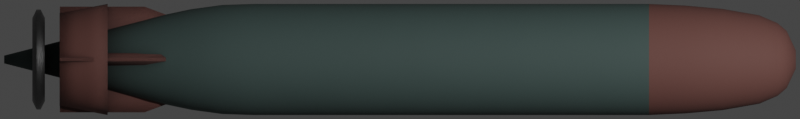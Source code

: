 # Source: torped45.blend  (saved by Blender 2.93.20; exported with 4.5.12 LTS)
import bpy
from mathutils import Matrix  # noqa: F401  (used for matrix-valued properties, if any)

bpy.ops.wm.read_factory_settings(use_empty=True)
scene = bpy.context.scene
scene.name = 'Scene'

# ---- collections
col_collection = bpy.data.collections.new('Collection'); scene.collection.children.link(col_collection)

# ---- materials (node trees are filled in below, after node groups)
mat_main = bpy.data.materials.new('Main')
mat_nose = bpy.data.materials.new('Nose')
mat_metal = bpy.data.materials.new('Metal')

# ---- node groups
ng_mk48_shader = bpy.data.node_groups.new('Mk48 Shader', 'ShaderNodeTree')
_s = ng_mk48_shader.interface.new_socket(name='BSDF', in_out='OUTPUT', socket_type='NodeSocketShader')
_s = ng_mk48_shader.interface.new_socket(name='Color', in_out='INPUT', socket_type='NodeSocketColor')
_s.default_value = (0.2529, 0.2529, 0.2529, 1.0)
_s = ng_mk48_shader.interface.new_socket(name='Roughness', in_out='INPUT', socket_type='NodeSocketFloat')
_s.subtype = 'FACTOR'
_s.default_value = 0.5
_s.min_value = 0.0
_s.max_value = 1.0
_s = ng_mk48_shader.interface.new_socket(name='Metallic', in_out='INPUT', socket_type='NodeSocketFloat')
_s.subtype = 'FACTOR'
_s.default_value = 1.0
_s.min_value = 0.0
_s.max_value = 1.0
_N = ng_mk48_shader.nodes; _L = ng_mk48_shader.links
n0 = _N.new('NodeGroupOutput'); n0.name = 'Group Output'; n0.location = (421, 0)
n1 = _N.new('ShaderNodeBsdfPrincipled'); n1.name = 'Principled BSDF'; n1.location = (131, 46)
n1.distribution = 'GGX'
n1.subsurface_method = 'BURLEY'
n1.inputs[3].default_value = 1.45
n1.inputs[27].default_value = (0.0, 0.0, 0.0, 1.0)
n1.inputs[28].default_value = 1.0
n2 = _N.new('ShaderNodeAmbientOcclusion'); n2.name = 'Ambient Occlusion'; n2.location = (-85, 128)
n2.samples = 8
n3 = _N.new('ShaderNodeBevel'); n3.name = 'Bevel'; n3.location = (-265, -248)
n3.inputs[0].default_value = 0.1
n4 = _N.new('NodeGroupInput'); n4.name = 'Mk48 Shader'; n4.location = (-468, -27)
n5 = _N.new('ShaderNodeNewGeometry'); n5.name = 'Geometry'; n5.location = (-875, -245)
n6 = _N.new('ShaderNodeBump'); n6.name = 'Bump'; n6.location = (-470, -299)
n6.inputs[0].default_value = 0.01
n6.inputs[1].default_value = 1.0
n6.inputs[2].default_value = 1.0
n7 = _N.new('ShaderNodeTexNoise'); n7.name = 'Noise Texture'; n7.location = (-671, -234)
n7.inputs[2].default_value = 2.0
_L.new(n1.outputs[0], n0.inputs[0])
_L.new(n2.outputs[0], n1.inputs[0])
_L.new(n4.outputs[0], n2.inputs[0])
_L.new(n4.outputs[1], n1.inputs[2])
_L.new(n4.outputs[2], n1.inputs[1])
_L.new(n3.outputs[0], n2.inputs[2])
_L.new(n5.outputs[0], n7.inputs[0])
_L.new(n7.outputs[0], n6.inputs[3])
_L.new(n6.outputs[0], n3.inputs[1])
_L.new(n3.outputs[0], n1.inputs[5])
n0.is_active_output = True
ng_auto_smooth = bpy.data.node_groups.new('Auto Smooth', 'GeometryNodeTree')
_s = ng_auto_smooth.interface.new_socket(name='Geometry', in_out='OUTPUT', socket_type='NodeSocketGeometry')
_s = ng_auto_smooth.interface.new_socket(name='Geometry', in_out='INPUT', socket_type='NodeSocketGeometry')
_s = ng_auto_smooth.interface.new_socket(name='Angle', in_out='INPUT', socket_type='NodeSocketFloat')
_s.subtype = 'ANGLE'
_s.min_value = 0.0
_s.max_value = 3.142
ng_auto_smooth.is_modifier = True
_N = ng_auto_smooth.nodes; _L = ng_auto_smooth.links
n0 = _N.new('NodeGroupOutput'); n0.name = 'Group Output'; n0.location = (480, -100)
n1 = _N.new('NodeGroupInput'); n1.name = 'Group Input'; n1.location = (-420, -300)
n2 = _N.new('NodeGroupInput'); n2.name = 'Group Input.001'; n2.location = (-60, -100)
n3 = _N.new('GeometryNodeSetShadeSmooth'); n3.name = 'Set Shade Smooth'; n3.location = (120, -100)
n3.domain = 'EDGE'
n4 = _N.new('GeometryNodeSetShadeSmooth'); n4.name = 'Set Shade Smooth.001'; n4.location = (300, -100)
n5 = _N.new('GeometryNodeInputMeshEdgeAngle'); n5.name = 'Edge Angle'; n5.location = (-420, -220)
n6 = _N.new('GeometryNodeInputEdgeSmooth'); n6.name = 'Is Edge Smooth'; n6.location = (-60, -160)
n7 = _N.new('GeometryNodeInputShadeSmooth'); n7.name = 'Is Face Smooth'; n7.location = (-240, -340)
n8 = _N.new('FunctionNodeBooleanMath'); n8.name = 'Boolean Math'; n8.location = (-60, -220)
n9 = _N.new('FunctionNodeCompare'); n9.name = 'Compare'; n9.location = (-240, -180)
n9.operation = 'LESS_EQUAL'
_L.new(n5.outputs[0], n9.inputs[0])
_L.new(n4.outputs[0], n0.inputs[0])
_L.new(n1.outputs[1], n9.inputs[1])
_L.new(n9.outputs[0], n8.inputs[0])
_L.new(n7.outputs[0], n8.inputs[1])
_L.new(n2.outputs[0], n3.inputs[0])
_L.new(n6.outputs[0], n3.inputs[1])
_L.new(n3.outputs[0], n4.inputs[0])
_L.new(n8.outputs[0], n3.inputs[2])
n0.is_active_output = True

# ---- material node trees
mat_main.use_nodes = True; mat_main.node_tree.nodes.clear()
_N = mat_main.node_tree.nodes; _L = mat_main.node_tree.links
n0 = _N.new('ShaderNodeOutputMaterial'); n0.name = 'Material Output'; n0.location = (300, 300)
n1 = _N.new('ShaderNodeGroup'); n1.name = 'Mk48 Shader'; n1.location = (-18, 321)
n1.label = 'Mk48 Shader'
n1.node_tree = ng_mk48_shader
n1.inputs[0].default_value = (0.06497, 0.1025, 0.09577, 1.0)
n1.inputs[1].default_value = 0.8
n1.inputs[2].default_value = 0.0
_L.new(n1.outputs[0], n0.inputs[0])
n0.is_active_output = True
mat_nose.use_nodes = True; mat_nose.node_tree.nodes.clear()
_N = mat_nose.node_tree.nodes; _L = mat_nose.node_tree.links
n0 = _N.new('ShaderNodeOutputMaterial'); n0.name = 'Material Output'; n0.location = (300, 300)
n1 = _N.new('ShaderNodeGroup'); n1.name = 'Mk48 Shader'; n1.location = (-18, 321)
n1.label = 'Mk48 Shader'
n1.node_tree = ng_mk48_shader
n1.inputs[0].default_value = (0.1761, 0.07505, 0.06308, 1.0)
n1.inputs[1].default_value = 0.8
n1.inputs[2].default_value = 0.0
_L.new(n1.outputs[0], n0.inputs[0])
n0.is_active_output = True
mat_metal.use_nodes = True; mat_metal.node_tree.nodes.clear()
_N = mat_metal.node_tree.nodes; _L = mat_metal.node_tree.links
n0 = _N.new('ShaderNodeOutputMaterial'); n0.name = 'Material Output'; n0.location = (300, 300)
n1 = _N.new('ShaderNodeGroup'); n1.name = 'Mk48 Shader'; n1.location = (-18, 321)
n1.label = 'Mk48 Shader'
n1.node_tree = ng_mk48_shader
n1.inputs[0].default_value = (0.196, 0.196, 0.196, 1.0)
n1.inputs[1].default_value = 0.4241
n1.inputs[2].default_value = 1.0
_L.new(n1.outputs[0], n0.inputs[0])
n0.is_active_output = True

# ---- world
world_world = bpy.data.worlds.new('World'); scene.world = world_world
world_world.use_sun_shadow = False
world_world.sun_shadow_jitter_overblur = 0.0

# ---- cameras
cam_camera = bpy.data.cameras.new('Camera')
cam_camera.type = 'ORTHO'
cam_camera.clip_end = 100.0
cam_camera.ortho_scale = 2.88

# ---- lights
light_light = bpy.data.lights.new('Light', 'POINT')
light_light.transmission_factor = 0.0
light_light.energy = 1000.0
light_light.shadow_soft_size = 0.1
light_light.shadow_maximum_resolution = 0.006
light_light.use_absolute_resolution = True

# ---- meshes
me_cylinder = bpy.data.meshes.new('Cylinder')
me_cylinder.from_pydata([(7.795e-09, 0.01415, -1.425), (1.496e-08, 0.03275, 1.425), (0.00276, 0.01388, -1.425), (0.00639, 0.03212, 1.425), (0.005415, 0.01307, -1.425), (0.01253, 0.03026, 1.425), (0.007861, 0.01176, -1.425), (0.0182, 0.02723, 1.425), (0.01, 0.01, -1.425), (0.02316, 0.02316, 1.425), (0.01176, 0.007861, -1.425), (0.02723, 0.0182, 1.425), (0.01307, 0.005415, -1.425), (0.03026, 0.01253, 1.425), (0.01388, 0.00276, -1.425), (0.03212, 0.00639, 1.425), (0.01415, 5.905e-08, -1.425), (0.03275, 5.437e-08, 1.425), (0.01388, -0.00276, -1.425), (0.03212, -0.00639, 1.425), (0.01307, -0.005415, -1.425), (0.03026, -0.01253, 1.425), (0.01176, -0.007861, -1.425), (0.02723, -0.0182, 1.425), (0.01, -0.01, -1.425), (0.02316, -0.02316, 1.425), (0.007861, -0.01176, -1.425), (0.0182, -0.02723, 1.425), (0.005415, -0.01307, -1.425), (0.01253, -0.03026, 1.425), (0.00276, -0.01388, -1.425), (0.00639, -0.03212, 1.425), (3.185e-09, -0.01415, -1.425), (4.288e-09, -0.03275, 1.425), (-0.00276, -0.01388, -1.425), (-0.00639, -0.03212, 1.425), (-0.005415, -0.01307, -1.425), (-0.01253, -0.03026, 1.425), (-0.007861, -0.01176, -1.425), (-0.0182, -0.02723, 1.425), (-0.01, -0.01, -1.425), (-0.02316, -0.02316, 1.425), (-0.01176, -0.007861, -1.425), (-0.02723, -0.0182, 1.425), (-0.01307, -0.005415, -1.425), (-0.03026, -0.01253, 1.425), (-0.01388, -0.00276, -1.425), (-0.03212, -0.00639, 1.425), (-0.01415, 7.165e-08, -1.425), (-0.03275, 8.353e-08, 1.425), (-0.01388, 0.00276, -1.425), (-0.03212, 0.00639, 1.425), (-0.01307, 0.005415, -1.425), (-0.03026, 0.01253, 1.425), (-0.01176, 0.007861, -1.425), (-0.02723, 0.0182, 1.425), (-0.01, 0.01, -1.425), (-0.02316, 0.02316, 1.425), (-0.007861, 0.01176, -1.425), (-0.0182, 0.02723, 1.425), (-0.005415, 0.01307, -1.425), (-0.01253, 0.03026, 1.425), (-0.00276, 0.01388, -1.425), (-0.00639, 0.03212, 1.425), (0.0, 0.2, 0.8964), (0.03902, 0.1962, 0.8964), (0.07654, 0.1848, 0.8964), (0.1111, 0.1663, 0.8964), (0.1414, 0.1414, 0.8964), (0.1663, 0.1111, 0.8964), (0.1848, 0.07654, 0.8964), (0.1962, 0.03902, 0.8964), (0.2, 1.51e-08, 0.8964), (0.1962, -0.03902, 0.8964), (0.1848, -0.07654, 0.8964), (0.1663, -0.1111, 0.8964), (0.1414, -0.1414, 0.8964), (0.1111, -0.1663, 0.8964), (0.07654, -0.1848, 0.8964), (0.03902, -0.1962, 0.8964), (-6.517e-08, -0.2, 0.8964), (-0.03902, -0.1962, 0.8964), (-0.07654, -0.1848, 0.8964), (-0.1111, -0.1663, 0.8964), (-0.1414, -0.1414, 0.8964), (-0.1663, -0.1111, 0.8964), (-0.1848, -0.07654, 0.8964), (-0.1962, -0.03902, 0.8964), (-0.2, 1.931e-07, 0.8964), (-0.1962, 0.03902, 0.8964), (-0.1848, 0.07654, 0.8964), (-0.1663, 0.1111, 0.8964), (-0.1414, 0.1414, 0.8964), (-0.1111, 0.1663, 0.8964), (-0.07654, 0.1848, 0.8964), (-0.03902, 0.1962, 0.8964), (4.607e-09, 0.1823, 1.161), (0.03556, 0.1788, 1.161), (0.06975, 0.1684, 1.161), (0.1013, 0.1515, 1.161), (0.1289, 0.1289, 1.161), (0.1515, 0.1013, 1.161), (0.1684, 0.06975, 1.161), (0.1788, 0.03556, 1.161), (0.1823, 1.856e-08, 1.161), (0.1788, -0.03556, 1.161), (0.1684, -0.06975, 1.161), (0.1515, -0.1013, 1.161), (0.1289, -0.1289, 1.161), (0.1013, -0.1515, 1.161), (0.06975, -0.1684, 1.161), (0.03556, -0.1788, 1.161), (-5.478e-08, -0.1823, 1.161), (-0.03556, -0.1788, 1.161), (-0.06975, -0.1684, 1.161), (-0.1013, -0.1515, 1.161), (-0.1289, -0.1289, 1.161), (-0.1515, -0.1013, 1.161), (-0.1684, -0.06975, 1.161), (-0.1788, -0.03556, 1.161), (-0.1823, 1.808e-07, 1.161), (-0.1788, 0.03556, 1.161), (-0.1684, 0.06975, 1.161), (-0.1515, 0.1013, 1.161), (-0.1289, 0.1289, 1.161), (-0.1013, 0.1515, 1.161), (-0.06975, 0.1684, 1.161), (-0.03556, 0.1788, 1.161), (7.4e-09, 0.1593, 1.293), (0.02775, 0.1563, 1.293), (0.05443, 0.1472, 1.293), (0.07903, 0.1325, 1.293), (0.1006, 0.1127, 1.293), (0.1183, 0.08853, 1.293), (0.1314, 0.06098, 1.293), (0.1395, 0.03109, 1.293), (0.1422, 2.528e-08, 1.293), (0.1395, -0.03109, 1.293), (0.1314, -0.06098, 1.293), (0.1183, -0.08853, 1.293), (0.1006, -0.1127, 1.293), (0.07903, -0.1325, 1.293), (0.05443, -0.1472, 1.293), (0.02775, -0.1563, 1.293), (-3.895e-08, -0.1593, 1.293), (-0.02775, -0.1563, 1.293), (-0.05443, -0.1472, 1.293), (-0.07903, -0.1325, 1.293), (-0.1006, -0.1127, 1.293), (-0.1183, -0.08853, 1.293), (-0.1314, -0.06098, 1.293), (-0.1395, -0.03109, 1.293), (-0.1422, 1.671e-07, 1.293), (-0.1395, 0.03109, 1.293), (-0.1314, 0.06098, 1.293), (-0.1183, 0.08853, 1.293), (-0.1006, 0.1127, 1.293), (-0.07903, 0.1325, 1.293), (-0.05443, 0.1472, 1.293), (-0.02775, 0.1563, 1.293), (5.479e-09, 0.1311, 1.359), (0.02557, 0.1285, 1.359), (0.05015, 0.1211, 1.359), (0.07281, 0.109, 1.359), (0.09267, 0.09267, 1.359), (0.109, 0.07281, 1.359), (0.1211, 0.05015, 1.359), (0.1285, 0.02557, 1.359), (0.1311, 3.184e-08, 1.359), (0.1285, -0.02557, 1.359), (0.1211, -0.05015, 1.359), (0.109, -0.07281, 1.359), (0.09267, -0.09267, 1.359), (0.07281, -0.109, 1.359), (0.05015, -0.1211, 1.359), (0.02557, -0.1285, 1.359), (-3.722e-08, -0.1311, 1.359), (-0.02557, -0.1285, 1.359), (-0.05015, -0.1211, 1.359), (-0.07281, -0.109, 1.359), (-0.09267, -0.09267, 1.359), (-0.109, -0.07281, 1.359), (-0.1211, -0.05015, 1.359), (-0.1285, -0.02557, 1.359), (-0.1311, 1.485e-07, 1.359), (-0.1285, 0.02557, 1.359), (-0.1211, 0.05015, 1.359), (-0.109, 0.07281, 1.359), (-0.09267, 0.09267, 1.359), (-0.07281, 0.109, 1.359), (-0.05015, 0.1211, 1.359), (-0.02557, 0.1285, 1.359), (8.399e-09, 0.1031, 1.392), (0.02011, 0.1011, 1.392), (0.03944, 0.09522, 1.392), (0.05726, 0.08569, 1.392), (0.07287, 0.07287, 1.392), (0.08569, 0.05726, 1.392), (0.09522, 0.03944, 1.392), (0.1011, 0.02011, 1.392), (0.1031, 3.819e-08, 1.392), (0.1011, -0.02011, 1.392), (0.09522, -0.03944, 1.392), (0.08569, -0.05726, 1.392), (0.07287, -0.07287, 1.392), (0.05726, -0.08569, 1.392), (0.03944, -0.09521, 1.392), (0.02011, -0.1011, 1.392), (-2.518e-08, -0.1031, 1.392), (-0.02011, -0.1011, 1.392), (-0.03944, -0.09521, 1.392), (-0.05726, -0.08569, 1.392), (-0.07287, -0.07287, 1.392), (-0.08569, -0.05726, 1.392), (-0.09522, -0.03944, 1.392), (-0.1011, -0.02011, 1.392), (-0.1031, 1.299e-07, 1.392), (-0.1011, 0.02011, 1.392), (-0.09521, 0.03944, 1.392), (-0.08569, 0.05726, 1.392), (-0.07287, 0.07287, 1.392), (-0.05726, 0.08569, 1.392), (-0.03944, 0.09522, 1.392), (-0.02011, 0.1011, 1.392), (0.03902, 0.1962, -0.5277), (0.07654, 0.1848, -0.5277), (0.1111, 0.1663, -0.5277), (0.1414, 0.1414, -0.5277), (0.1663, 0.1111, -0.5277), (0.1848, 0.07654, -0.5277), (0.1962, 0.03902, -0.5277), (0.2, 1.51e-08, -0.5277), (0.1962, -0.03902, -0.5277), (0.1848, -0.07654, -0.5277), (0.1663, -0.1111, -0.5277), (0.1414, -0.1414, -0.5277), (0.1111, -0.1663, -0.5277), (0.07654, -0.1848, -0.5277), (0.03902, -0.1962, -0.5277), (-6.517e-08, -0.2, -0.5277), (-0.03902, -0.1962, -0.5277), (-0.07654, -0.1848, -0.5277), (-0.1111, -0.1663, -0.5277), (-0.1414, -0.1414, -0.5277), (-0.1663, -0.1111, -0.5277), (-0.1848, -0.07654, -0.5277), (-0.1962, -0.03902, -0.5277), (-0.2, 1.931e-07, -0.5277), (-0.1962, 0.03902, -0.5277), (-0.1848, 0.07654, -0.5277), (-0.1663, 0.1111, -0.5277), (-0.1414, 0.1414, -0.5277), (-0.1111, 0.1663, -0.5277), (-0.07654, 0.1848, -0.5277), (-0.03902, 0.1962, -0.5277), (0.0, 0.2, -0.5277), (0.02517, 0.1265, -0.9763), (0.04938, 0.1192, -0.9763), (0.07168, 0.1073, -0.9763), (0.09123, 0.09123, -0.9763), (0.1073, 0.07168, -0.9763), (0.1192, 0.04938, -0.9763), (0.1265, 0.02517, -0.9763), (0.129, 3.193e-08, -0.9763), (0.1265, -0.02517, -0.9763), (0.1192, -0.04938, -0.9763), (0.1073, -0.07168, -0.9763), (0.09123, -0.09123, -0.9763), (0.07168, -0.1073, -0.9763), (0.04938, -0.1192, -0.9763), (0.02517, -0.1265, -0.9763), (-4.008e-08, -0.129, -0.9763), (-0.02517, -0.1265, -0.9763), (-0.04938, -0.1192, -0.9763), (-0.07168, -0.1073, -0.9763), (-0.09123, -0.09123, -0.9763), (-0.1073, -0.07168, -0.9763), (-0.1192, -0.04938, -0.9763), (-0.1265, -0.02517, -0.9763), (-0.129, 1.468e-07, -0.9763), (-0.1265, 0.02517, -0.9763), (-0.1192, 0.04938, -0.9763), (-0.1073, 0.07168, -0.9763), (-0.09123, 0.09123, -0.9763), (-0.07168, 0.1073, -0.9763), (-0.04937, 0.1192, -0.9763), (-0.02517, 0.1265, -0.9763), (1.96e-09, 0.129, -0.9763), (-6.305e-10, 0.1811, -0.752), (0.03534, 0.1776, -0.752), (0.06931, 0.1673, -0.752), (0.1006, 0.1506, -0.752), (0.1281, 0.1281, -0.752), (0.1506, 0.1006, -0.752), (0.1673, 0.06931, -0.752), (0.1776, 0.03534, -0.752), (0.1811, 1.968e-08, -0.752), (0.1776, -0.03534, -0.752), (0.1673, -0.06931, -0.752), (0.1506, -0.1006, -0.752), (0.1281, -0.1281, -0.752), (0.1006, -0.1506, -0.752), (0.06931, -0.1673, -0.752), (0.03534, -0.1776, -0.752), (-5.965e-08, -0.1811, -0.752), (-0.03534, -0.1776, -0.752), (-0.06932, -0.1673, -0.752), (-0.1006, -0.1506, -0.752), (-0.1281, -0.1281, -0.752), (-0.1506, -0.1006, -0.752), (-0.1673, -0.06931, -0.752), (-0.1776, -0.03534, -0.752), (-0.1811, 1.809e-07, -0.752), (-0.1776, 0.03534, -0.752), (-0.1673, 0.06932, -0.752), (-0.1506, 0.1006, -0.752), (-0.1281, 0.1281, -0.752), (-0.1006, 0.1506, -0.752), (-0.06931, 0.1673, -0.752), (-0.03534, 0.1776, -0.752), (0.03072, 0.1544, -0.8642), (0.06025, 0.1455, -0.8642), (0.08747, 0.1309, -0.8642), (0.1113, 0.1113, -0.8642), (0.1309, 0.08747, -0.8642), (0.1455, 0.06025, -0.8642), (0.1544, 0.03072, -0.8642), (0.1574, 2.528e-08, -0.8642), (0.1544, -0.03072, -0.8642), (0.1455, -0.06025, -0.8642), (0.1309, -0.08747, -0.8642), (0.1113, -0.1113, -0.8642), (0.08747, -0.1309, -0.8642), (0.06025, -0.1455, -0.8642), (0.03072, -0.1544, -0.8642), (-5.084e-08, -0.1574, -0.8642), (-0.03072, -0.1544, -0.8642), (-0.06025, -0.1455, -0.8642), (-0.08747, -0.1309, -0.8642), (-0.1113, -0.1113, -0.8642), (-0.1309, -0.08747, -0.8642), (-0.1455, -0.06025, -0.8642), (-0.1544, -0.03072, -0.8642), (-0.1574, 1.654e-07, -0.8642), (-0.1544, 0.03072, -0.8642), (-0.1455, 0.06025, -0.8642), (-0.1309, 0.08747, -0.8642), (-0.1113, 0.1113, -0.8642), (-0.08747, 0.1309, -0.8642), (-0.06025, 0.1455, -0.8642), (-0.03072, 0.1544, -0.8642), (4.619e-10, 0.1574, -0.8642), (-9.942e-10, 0.1964, -0.6398), (0.03832, 0.1927, -0.6398), (0.07518, 0.1815, -0.6398), (0.1091, 0.1633, -0.6398), (0.1389, 0.1389, -0.6398), (0.1633, 0.1091, -0.6398), (0.1815, 0.07518, -0.6398), (0.1927, 0.03832, -0.6398), (0.1964, 1.606e-08, -0.6398), (0.1927, -0.03832, -0.6398), (0.1815, -0.07518, -0.6398), (0.1633, -0.1091, -0.6398), (0.1389, -0.1389, -0.6398), (0.1091, -0.1633, -0.6398), (0.07518, -0.1815, -0.6398), (0.03832, -0.1927, -0.6398), (-6.5e-08, -0.1964, -0.6398), (-0.03832, -0.1927, -0.6398), (-0.07518, -0.1815, -0.6398), (-0.1091, -0.1633, -0.6398), (-0.1389, -0.1389, -0.6398), (-0.1633, -0.1091, -0.6398), (-0.1815, -0.07518, -0.6398), (-0.1927, -0.03832, -0.6398), (-0.1964, 1.909e-07, -0.6398), (-0.1927, 0.03832, -0.6398), (-0.1815, 0.07518, -0.6398), (-0.1633, 0.1091, -0.6398), (-0.1389, 0.1389, -0.6398), (-0.1091, 0.1633, -0.6398), (-0.07518, 0.1815, -0.6398), (-0.03832, 0.1927, -0.6398), (0.007266, 0.03653, -1.335), (0.01425, 0.03441, -1.335), (0.02069, 0.03097, -1.335), (0.02634, 0.02634, -1.335), (0.03097, 0.02069, -1.335), (0.03441, 0.01425, -1.335), (0.03653, 0.007266, -1.335), (0.03724, 5.36e-08, -1.335), (0.03653, -0.007266, -1.335), (0.03441, -0.01425, -1.335), (0.03097, -0.02069, -1.335), (0.02634, -0.02634, -1.335), (0.02069, -0.03097, -1.335), (0.01425, -0.03441, -1.335), (0.007266, -0.03653, -1.335), (-5.514e-09, -0.03724, -1.335), (-0.007266, -0.03653, -1.335), (-0.01425, -0.03441, -1.335), (-0.02069, -0.03097, -1.335), (-0.02634, -0.02634, -1.335), (-0.03097, -0.02069, -1.335), (-0.03441, -0.01425, -1.335), (-0.03653, -0.007266, -1.335), (-0.03724, 8.675e-08, -1.335), (-0.03653, 0.007266, -1.335), (-0.03441, 0.01425, -1.335), (-0.03097, 0.02069, -1.335), (-0.02634, 0.02634, -1.335), (-0.02069, 0.03097, -1.335), (-0.01425, 0.03441, -1.335), (-0.007266, 0.03653, -1.335), (6.622e-09, 0.03724, -1.335), (0.03787, 0.1904, 1.029), (0.07429, 0.1793, 1.029), (0.1078, 0.1614, 1.029), (0.1373, 0.1373, 1.029), (0.1614, 0.1078, 1.029), (0.1793, 0.07429, 1.029), (0.1904, 0.03787, 1.029), (0.1941, 1.621e-08, 1.029), (0.1904, -0.03787, 1.029), (0.1793, -0.07429, 1.029), (0.1614, -0.1078, 1.029), (0.1373, -0.1373, 1.029), (0.1078, -0.1614, 1.029), (0.07429, -0.1793, 1.029), (0.03787, -0.1904, 1.029), (-6.129e-08, -0.1941, 1.029), (-0.03787, -0.1904, 1.029), (-0.07429, -0.1793, 1.029), (-0.1078, -0.1614, 1.029), (-0.1373, -0.1373, 1.029), (-0.1614, -0.1078, 1.029), (-0.1793, -0.07429, 1.029), (-0.1904, -0.03787, 1.029), (-0.1941, 1.89e-07, 1.029), (-0.1904, 0.03787, 1.029), (-0.1793, 0.07429, 1.029), (-0.1614, 0.1078, 1.029), (-0.1373, 0.1373, 1.029), (-0.1078, 0.1614, 1.029), (-0.07429, 0.1793, 1.029), (-0.03787, 0.1904, 1.029), (1.957e-09, 0.1941, 1.029)], [], [(192, 1, 3, 193), (193, 3, 5, 194), (194, 5, 7, 195), (195, 7, 9, 196), (196, 9, 11, 197), (197, 11, 13, 198), (198, 13, 15, 199), (199, 15, 17, 200), (200, 17, 19, 201), (201, 19, 21, 202), (202, 21, 23, 203), (203, 23, 25, 204), (204, 25, 27, 205), (205, 27, 29, 206), (206, 29, 31, 207), (207, 31, 33, 208), (208, 33, 35, 209), (209, 35, 37, 210), (210, 37, 39, 211), (211, 39, 41, 212), (212, 41, 43, 213), (213, 43, 45, 214), (214, 45, 47, 215), (215, 47, 49, 216), (216, 49, 51, 217), (217, 51, 53, 218), (218, 53, 55, 219), (219, 55, 57, 220), (220, 57, 59, 221), (221, 59, 61, 222), (3, 1, 63, 61, 59, 57, 55, 53, 51, 49, 47, 45, 43, 41, 39, 37, 35, 33, 31, 29, 27, 25, 23, 21, 19, 17, 15, 13, 11, 9, 7, 5), (222, 61, 63, 223), (223, 63, 1, 192), (0, 2, 4, 6, 8, 10, 12, 14, 16, 18, 20, 22, 24, 26, 28, 30, 32, 34, 36, 38, 40, 42, 44, 46, 48, 50, 52, 54, 56, 58, 60, 62), (254, 95, 64, 255), (253, 94, 95, 254), (252, 93, 94, 253), (251, 92, 93, 252), (250, 91, 92, 251), (249, 90, 91, 250), (248, 89, 90, 249), (247, 88, 89, 248), (246, 87, 88, 247), (245, 86, 87, 246), (244, 85, 86, 245), (243, 84, 85, 244), (242, 83, 84, 243), (241, 82, 83, 242), (240, 81, 82, 241), (239, 80, 81, 240), (238, 79, 80, 239), (237, 78, 79, 238), (236, 77, 78, 237), (235, 76, 77, 236), (234, 75, 76, 235), (233, 74, 75, 234), (232, 73, 74, 233), (231, 72, 73, 232), (230, 71, 72, 231), (229, 70, 71, 230), (228, 69, 70, 229), (227, 68, 69, 228), (226, 67, 68, 227), (225, 66, 67, 226), (224, 65, 66, 225), (255, 64, 65, 224), (446, 127, 96, 447), (445, 126, 127, 446), (444, 125, 126, 445), (443, 124, 125, 444), (442, 123, 124, 443), (441, 122, 123, 442), (440, 121, 122, 441), (439, 120, 121, 440), (438, 119, 120, 439), (437, 118, 119, 438), (436, 117, 118, 437), (435, 116, 117, 436), (434, 115, 116, 435), (433, 114, 115, 434), (432, 113, 114, 433), (431, 112, 113, 432), (430, 111, 112, 431), (429, 110, 111, 430), (428, 109, 110, 429), (427, 108, 109, 428), (426, 107, 108, 427), (425, 106, 107, 426), (424, 105, 106, 425), (423, 104, 105, 424), (422, 103, 104, 423), (421, 102, 103, 422), (420, 101, 102, 421), (419, 100, 101, 420), (418, 99, 100, 419), (417, 98, 99, 418), (416, 97, 98, 417), (447, 96, 97, 416), (127, 159, 128, 96), (126, 158, 159, 127), (125, 157, 158, 126), (124, 156, 157, 125), (123, 155, 156, 124), (122, 154, 155, 123), (121, 153, 154, 122), (120, 152, 153, 121), (119, 151, 152, 120), (118, 150, 151, 119), (117, 149, 150, 118), (116, 148, 149, 117), (115, 147, 148, 116), (114, 146, 147, 115), (113, 145, 146, 114), (112, 144, 145, 113), (111, 143, 144, 112), (110, 142, 143, 111), (109, 141, 142, 110), (108, 140, 141, 109), (107, 139, 140, 108), (106, 138, 139, 107), (105, 137, 138, 106), (104, 136, 137, 105), (103, 135, 136, 104), (102, 134, 135, 103), (101, 133, 134, 102), (100, 132, 133, 101), (99, 131, 132, 100), (98, 130, 131, 99), (97, 129, 130, 98), (96, 128, 129, 97), (159, 191, 160, 128), (158, 190, 191, 159), (157, 189, 190, 158), (156, 188, 189, 157), (155, 187, 188, 156), (154, 186, 187, 155), (153, 185, 186, 154), (152, 184, 185, 153), (151, 183, 184, 152), (150, 182, 183, 151), (149, 181, 182, 150), (148, 180, 181, 149), (147, 179, 180, 148), (146, 178, 179, 147), (145, 177, 178, 146), (144, 176, 177, 145), (143, 175, 176, 144), (142, 174, 175, 143), (141, 173, 174, 142), (140, 172, 173, 141), (139, 171, 172, 140), (138, 170, 171, 139), (137, 169, 170, 138), (136, 168, 169, 137), (135, 167, 168, 136), (134, 166, 167, 135), (133, 165, 166, 134), (132, 164, 165, 133), (131, 163, 164, 132), (130, 162, 163, 131), (129, 161, 162, 130), (128, 160, 161, 129), (191, 223, 192, 160), (190, 222, 223, 191), (189, 221, 222, 190), (188, 220, 221, 189), (187, 219, 220, 188), (186, 218, 219, 187), (185, 217, 218, 186), (184, 216, 217, 185), (183, 215, 216, 184), (182, 214, 215, 183), (181, 213, 214, 182), (180, 212, 213, 181), (179, 211, 212, 180), (178, 210, 211, 179), (177, 209, 210, 178), (176, 208, 209, 177), (175, 207, 208, 176), (174, 206, 207, 175), (173, 205, 206, 174), (172, 204, 205, 173), (171, 203, 204, 172), (170, 202, 203, 171), (169, 201, 202, 170), (168, 200, 201, 169), (167, 199, 200, 168), (166, 198, 199, 167), (165, 197, 198, 166), (164, 196, 197, 165), (163, 195, 196, 164), (162, 194, 195, 163), (161, 193, 194, 162), (160, 192, 193, 161), (352, 255, 224, 353), (353, 224, 225, 354), (354, 225, 226, 355), (355, 226, 227, 356), (356, 227, 228, 357), (357, 228, 229, 358), (358, 229, 230, 359), (359, 230, 231, 360), (360, 231, 232, 361), (361, 232, 233, 362), (362, 233, 234, 363), (363, 234, 235, 364), (364, 235, 236, 365), (365, 236, 237, 366), (366, 237, 238, 367), (367, 238, 239, 368), (368, 239, 240, 369), (369, 240, 241, 370), (370, 241, 242, 371), (371, 242, 243, 372), (372, 243, 244, 373), (373, 244, 245, 374), (374, 245, 246, 375), (375, 246, 247, 376), (376, 247, 248, 377), (377, 248, 249, 378), (378, 249, 250, 379), (379, 250, 251, 380), (380, 251, 252, 381), (381, 252, 253, 382), (382, 253, 254, 383), (383, 254, 255, 352), (414, 286, 287, 415), (413, 285, 286, 414), (412, 284, 285, 413), (411, 283, 284, 412), (410, 282, 283, 411), (409, 281, 282, 410), (408, 280, 281, 409), (407, 279, 280, 408), (406, 278, 279, 407), (405, 277, 278, 406), (404, 276, 277, 405), (403, 275, 276, 404), (402, 274, 275, 403), (401, 273, 274, 402), (400, 272, 273, 401), (399, 271, 272, 400), (398, 270, 271, 399), (397, 269, 270, 398), (396, 268, 269, 397), (395, 267, 268, 396), (394, 266, 267, 395), (393, 265, 266, 394), (392, 264, 265, 393), (391, 263, 264, 392), (390, 262, 263, 391), (389, 261, 262, 390), (388, 260, 261, 389), (387, 259, 260, 388), (386, 258, 259, 387), (385, 257, 258, 386), (384, 256, 257, 385), (415, 287, 256, 384), (350, 319, 288, 351), (349, 318, 319, 350), (348, 317, 318, 349), (347, 316, 317, 348), (346, 315, 316, 347), (345, 314, 315, 346), (344, 313, 314, 345), (343, 312, 313, 344), (342, 311, 312, 343), (341, 310, 311, 342), (340, 309, 310, 341), (339, 308, 309, 340), (338, 307, 308, 339), (337, 306, 307, 338), (336, 305, 306, 337), (335, 304, 305, 336), (334, 303, 304, 335), (333, 302, 303, 334), (332, 301, 302, 333), (331, 300, 301, 332), (330, 299, 300, 331), (329, 298, 299, 330), (328, 297, 298, 329), (327, 296, 297, 328), (326, 295, 296, 327), (325, 294, 295, 326), (324, 293, 294, 325), (323, 292, 293, 324), (322, 291, 292, 323), (321, 290, 291, 322), (320, 289, 290, 321), (351, 288, 289, 320), (287, 351, 320, 256), (256, 320, 321, 257), (257, 321, 322, 258), (258, 322, 323, 259), (259, 323, 324, 260), (260, 324, 325, 261), (261, 325, 326, 262), (262, 326, 327, 263), (263, 327, 328, 264), (264, 328, 329, 265), (265, 329, 330, 266), (266, 330, 331, 267), (267, 331, 332, 268), (268, 332, 333, 269), (269, 333, 334, 270), (270, 334, 335, 271), (271, 335, 336, 272), (272, 336, 337, 273), (273, 337, 338, 274), (274, 338, 339, 275), (275, 339, 340, 276), (276, 340, 341, 277), (277, 341, 342, 278), (278, 342, 343, 279), (279, 343, 344, 280), (280, 344, 345, 281), (281, 345, 346, 282), (282, 346, 347, 283), (283, 347, 348, 284), (284, 348, 349, 285), (285, 349, 350, 286), (286, 350, 351, 287), (319, 383, 352, 288), (318, 382, 383, 319), (317, 381, 382, 318), (316, 380, 381, 317), (315, 379, 380, 316), (314, 378, 379, 315), (313, 377, 378, 314), (312, 376, 377, 313), (311, 375, 376, 312), (310, 374, 375, 311), (309, 373, 374, 310), (308, 372, 373, 309), (307, 371, 372, 308), (306, 370, 371, 307), (305, 369, 370, 306), (304, 368, 369, 305), (303, 367, 368, 304), (302, 366, 367, 303), (301, 365, 366, 302), (300, 364, 365, 301), (299, 363, 364, 300), (298, 362, 363, 299), (297, 361, 362, 298), (296, 360, 361, 297), (295, 359, 360, 296), (294, 358, 359, 295), (293, 357, 358, 294), (292, 356, 357, 293), (291, 355, 356, 292), (290, 354, 355, 291), (289, 353, 354, 290), (288, 352, 353, 289), (0, 415, 384, 2), (2, 384, 385, 4), (4, 385, 386, 6), (6, 386, 387, 8), (8, 387, 388, 10), (10, 388, 389, 12), (12, 389, 390, 14), (14, 390, 391, 16), (16, 391, 392, 18), (18, 392, 393, 20), (20, 393, 394, 22), (22, 394, 395, 24), (24, 395, 396, 26), (26, 396, 397, 28), (28, 397, 398, 30), (30, 398, 399, 32), (32, 399, 400, 34), (34, 400, 401, 36), (36, 401, 402, 38), (38, 402, 403, 40), (40, 403, 404, 42), (42, 404, 405, 44), (44, 405, 406, 46), (46, 406, 407, 48), (48, 407, 408, 50), (50, 408, 409, 52), (52, 409, 410, 54), (54, 410, 411, 56), (56, 411, 412, 58), (58, 412, 413, 60), (60, 413, 414, 62), (62, 414, 415, 0), (64, 447, 416, 65), (65, 416, 417, 66), (66, 417, 418, 67), (67, 418, 419, 68), (68, 419, 420, 69), (69, 420, 421, 70), (70, 421, 422, 71), (71, 422, 423, 72), (72, 423, 424, 73), (73, 424, 425, 74), (74, 425, 426, 75), (75, 426, 427, 76), (76, 427, 428, 77), (77, 428, 429, 78), (78, 429, 430, 79), (79, 430, 431, 80), (80, 431, 432, 81), (81, 432, 433, 82), (82, 433, 434, 83), (83, 434, 435, 84), (84, 435, 436, 85), (85, 436, 437, 86), (86, 437, 438, 87), (87, 438, 439, 88), (88, 439, 440, 89), (89, 440, 441, 90), (90, 441, 442, 91), (91, 442, 443, 92), (92, 443, 444, 93), (93, 444, 445, 94), (94, 445, 446, 95), (95, 446, 447, 64)])
me_cylinder.polygons.foreach_set('use_smooth', [True] * 418)
me_cylinder.polygons.foreach_set('material_index', [1, 1, 1, 1, 1, 1, 1, 1, 1, 1, 1, 1, 1, 1, 1, 1, 1, 1, 1, 1, 1, 1, 1, 1, 1, 1, 1, 1, 1, 1, 1, 1, 1, 0, 0, 0, 0, 0, 0, 0, 0, 0, 0, 0, 0, 0, 0, 0, 0, 0, 0, 0, 0, 0, 0, 0, 0, 0, 0, 0, 0, 0, 0, 0, 0, 0, 1, 1, 1, 1, 1, 1, 1, 1, 1, 1, 1, 1, 1, 1, 1, 1, 1, 1, 1, 1, 1, 1, 1, 1, 1, 1, 1, 1, 1, 1, 1, 1, 1, 1, 1, 1, 1, 1, 1, 1, 1, 1, 1, 1, 1, 1, 1, 1, 1, 1, 1, 1, 1, 1, 1, 1, 1, 1, 1, 1, 1, 1, 1, 1, 1, 1, 1, 1, 1, 1, 1, 1, 1, 1, 1, 1, 1, 1, 1, 1, 1, 1, 1, 1, 1, 1, 1, 1, 1, 1, 1, 1, 1, 1, 1, 1, 1, 1, 1, 1, 1, 1, 1, 1, 1, 1, 1, 1, 1, 1, 1, 1, 1, 1, 1, 1, 1, 1, 1, 1, 1, 1, 1, 1, 1, 1, 1, 1, 0, 0, 0, 0, 0, 0, 0, 0, 0, 0, 0, 0, 0, 0, 0, 0, 0, 0, 0, 0, 0, 0, 0, 0, 0, 0, 0, 0, 0, 0, 0, 0, 0, 0, 0, 0, 0, 0, 0, 0, 0, 0, 0, 0, 0, 0, 0, 0, 0, 0, 0, 0, 0, 0, 0, 0, 0, 0, 0, 0, 0, 0, 0, 0, 0, 0, 0, 0, 0, 0, 0, 0, 0, 0, 0, 0, 0, 0, 0, 0, 0, 0, 0, 0, 0, 0, 0, 0, 0, 0, 0, 0, 0, 0, 0, 0, 0, 0, 0, 0, 0, 0, 0, 0, 0, 0, 0, 0, 0, 0, 0, 0, 0, 0, 0, 0, 0, 0, 0, 0, 0, 0, 0, 0, 0, 0, 0, 0, 0, 0, 0, 0, 0, 0, 0, 0, 0, 0, 0, 0, 0, 0, 0, 0, 0, 0, 0, 0, 0, 0, 0, 0, 0, 0, 0, 0, 0, 0, 0, 0, 0, 0, 0, 0, 0, 0, 0, 0, 0, 0, 0, 0, 0, 0, 0, 0, 0, 0, 0, 0, 0, 0, 0, 0, 0, 0, 0, 0, 0, 0, 0, 0, 1, 1, 1, 1, 1, 1, 1, 1, 1, 1, 1, 1, 1, 1, 1, 1, 1, 1, 1, 1, 1, 1, 1, 1, 1, 1, 1, 1, 1, 1, 1, 1])
_uv = me_cylinder.uv_layers.new(name='UVMap')
_uv.uv.foreach_set('vector', [1.0, 0.9942, 1.0, 1.0, 0.9688, 1.0, 0.9688, 0.9942, 0.9688, 0.9942, 0.9688, 1.0, 0.9375, 1.0, 0.9375, 0.9942, 0.9375, 0.9942, 0.9375, 1.0, 0.9062, 1.0, 0.9062, 0.9942, 0.9062, 0.9942, 0.9062, 1.0, 0.875, 1.0, 0.875, 0.9942, 0.875, 0.9942, 0.875, 1.0, 0.8438, 1.0, 0.8438, 0.9942, 0.8438, 0.9942, 0.8438, 1.0, 0.8125, 1.0, 0.8125, 0.9942, 0.8125, 0.9942, 0.8125, 1.0, 0.7812, 1.0, 0.7812, 0.9942, 0.7812, 0.9942, 0.7812, 1.0, 0.75, 1.0, 0.75, 0.9942, 0.75, 0.9942, 0.75, 1.0, 0.7188, 1.0, 0.7188, 0.9942, 0.7188, 0.9942, 0.7188, 1.0, 0.6875, 1.0, 0.6875, 0.9942, 0.6875, 0.9942, 0.6875, 1.0, 0.6562, 1.0, 0.6562, 0.9942, 0.6562, 0.9942, 0.6562, 1.0, 0.625, 1.0, 0.625, 0.9942, 0.625, 0.9942, 0.625, 1.0, 0.5938, 1.0, 0.5938, 0.9942, 0.5938, 0.9942, 0.5938, 1.0, 0.5625, 1.0, 0.5625, 0.9942, 0.5625, 0.9942, 0.5625, 1.0, 0.5312, 1.0, 0.5312, 0.9942, 0.5312, 0.9942, 0.5312, 1.0, 0.5, 1.0, 0.5, 0.9942, 0.5, 0.9942, 0.5, 1.0, 0.4688, 1.0, 0.4688, 0.9942, 0.4688, 0.9942, 0.4688, 1.0, 0.4375, 1.0, 0.4375, 0.9942, 0.4375, 0.9942, 0.4375, 1.0, 0.4062, 1.0, 0.4062, 0.9942, 0.4062, 0.9942, 0.4062, 1.0, 0.375, 1.0, 0.375, 0.9942, 0.375, 0.9942, 0.375, 1.0, 0.3438, 1.0, 0.3438, 0.9942, 0.3438, 0.9942, 0.3438, 1.0, 0.3125, 1.0, 0.3125, 0.9942, 0.3125, 0.9942, 0.3125, 1.0, 0.2812, 1.0, 0.2812, 0.9942, 0.2812, 0.9942, 0.2812, 1.0, 0.25, 1.0, 0.25, 0.9942, 0.25, 0.9942, 0.25, 1.0, 0.2188, 1.0, 0.2188, 0.9942, 0.2188, 0.9942, 0.2188, 1.0, 0.1875, 1.0, 0.1875, 0.9942, 0.1875, 0.9942, 0.1875, 1.0, 0.1562, 1.0, 0.1562, 0.9942, 0.1562, 0.9942, 0.1562, 1.0, 0.125, 1.0, 0.125, 0.9942, 0.125, 0.9942, 0.125, 1.0, 0.09375, 1.0, 0.09375, 0.9942, 0.09375, 0.9942, 0.09375, 1.0, 0.0625, 1.0, 0.0625, 0.9942, 0.2968, 0.4854, 0.25, 0.49, 0.2032, 0.4854, 0.1582, 0.4717, 0.1167, 0.4496, 0.08029, 0.4197, 0.05045, 0.3833, 0.02827, 0.3418, 0.01461, 0.2968, 0.01, 0.25, 0.01461, 0.2032, 0.02827, 0.1582, 0.05045, 0.1167, 0.08029, 0.08029, 0.1167, 0.05045, 0.1582, 0.02827, 0.2032, 0.01461, 0.25, 0.01, 0.2968, 0.01461, 0.3418, 0.02827, 0.3833, 0.05045, 0.4197, 0.08029, 0.4496, 0.1167, 0.4717, 0.1582, 0.4854, 0.2032, 0.49, 0.25, 0.4854, 0.2968, 0.4717, 0.3418, 0.4496, 0.3833, 0.4197, 0.4197, 0.3833, 0.4496, 0.3418, 0.4717, 0.0625, 0.9942, 0.0625, 1.0, 0.03125, 1.0, 0.03125, 0.9942, 0.03125, 0.9942, 0.03125, 1.0, 0.0, 1.0, 0.0, 0.9942, 0.75, 0.49, 0.7968, 0.4854, 0.8418, 0.4717, 0.8833, 0.4496, 0.9197, 0.4197, 0.9496, 0.3833, 0.9717, 0.3418, 0.9854, 0.2968, 0.99, 0.25, 0.9854, 0.2032, 0.9717, 0.1582, 0.9496, 0.1167, 0.9197, 0.08029, 0.8833, 0.05045, 0.8418, 0.02827, 0.7968, 0.01461, 0.75, 0.01, 0.7032, 0.01461, 0.6582, 0.02827, 0.6167, 0.05045, 0.5803, 0.08029, 0.5504, 0.1167, 0.5283, 0.1582, 0.5146, 0.2032, 0.51, 0.25, 0.5146, 0.2968, 0.5283, 0.3418, 0.5504, 0.3833, 0.5803, 0.4197, 0.6167, 0.4496, 0.6582, 0.4717, 0.7032, 0.4854, 0.03125, 0.6574, 0.03125, 0.9073, 0.0, 0.9073, 0.0, 0.6574, 0.0625, 0.6574, 0.0625, 0.9073, 0.03125, 0.9073, 0.03125, 0.6574, 0.09375, 0.6574, 0.09375, 0.9073, 0.0625, 0.9073, 0.0625, 0.6574, 0.125, 0.6574, 0.125, 0.9073, 0.09375, 0.9073, 0.09375, 0.6574, 0.1562, 0.6574, 0.1562, 0.9073, 0.125, 0.9073, 0.125, 0.6574, 0.1875, 0.6574, 0.1875, 0.9073, 0.1562, 0.9073, 0.1562, 0.6574, 0.2188, 0.6574, 0.2188, 0.9073, 0.1875, 0.9073, 0.1875, 0.6574, 0.25, 0.6574, 0.25, 0.9073, 0.2188, 0.9073, 0.2188, 0.6574, 0.2812, 0.6574, 0.2812, 0.9073, 0.25, 0.9073, 0.25, 0.6574, 0.3125, 0.6574, 0.3125, 0.9073, 0.2812, 0.9073, 0.2812, 0.6574, 0.3438, 0.6574, 0.3438, 0.9073, 0.3125, 0.9073, 0.3125, 0.6574, 0.375, 0.6574, 0.375, 0.9073, 0.3438, 0.9073, 0.3438, 0.6574, 0.4062, 0.6574, 0.4062, 0.9073, 0.375, 0.9073, 0.375, 0.6574, 0.4375, 0.6574, 0.4375, 0.9073, 0.4062, 0.9073, 0.4062, 0.6574, 0.4688, 0.6574, 0.4688, 0.9073, 0.4375, 0.9073, 0.4375, 0.6574, 0.5, 0.6574, 0.5, 0.9073, 0.4688, 0.9073, 0.4688, 0.6574, 0.5312, 0.6574, 0.5312, 0.9073, 0.5, 0.9073, 0.5, 0.6574, 0.5625, 0.6574, 0.5625, 0.9073, 0.5312, 0.9073, 0.5312, 0.6574, 0.5938, 0.6574, 0.5938, 0.9073, 0.5625, 0.9073, 0.5625, 0.6574, 0.625, 0.6574, 0.625, 0.9073, 0.5938, 0.9073, 0.5938, 0.6574, 0.6563, 0.6574, 0.6562, 0.9073, 0.625, 0.9073, 0.625, 0.6574, 0.6875, 0.6574, 0.6875, 0.9073, 0.6562, 0.9073, 0.6563, 0.6574, 0.7188, 0.6574, 0.7188, 0.9073, 0.6875, 0.9073, 0.6875, 0.6574, 0.75, 0.6574, 0.75, 0.9073, 0.7188, 0.9073, 0.7188, 0.6574, 0.7812, 0.6574, 0.7812, 0.9073, 0.75, 0.9073, 0.75, 0.6574, 0.8125, 0.6574, 0.8125, 0.9073, 0.7812, 0.9073, 0.7812, 0.6574, 0.8438, 0.6574, 0.8438, 0.9073, 0.8125, 0.9073, 0.8125, 0.6574, 0.875, 0.6574, 0.875, 0.9073, 0.8438, 0.9073, 0.8438, 0.6574, 0.9062, 0.6574, 0.9062, 0.9073, 0.875, 0.9073, 0.875, 0.6574, 0.9375, 0.6574, 0.9375, 0.9073, 0.9062, 0.9073, 0.9062, 0.6574, 0.9688, 0.6574, 0.9688, 0.9073, 0.9375, 0.9073, 0.9375, 0.6574, 1.0, 0.6574, 1.0, 0.9073, 0.9688, 0.9073, 0.9688, 0.6574, 0.03125, 0.9305, 0.03125, 0.9536, 0.0, 0.9536, 0.0, 0.9305, 0.0625, 0.9305, 0.0625, 0.9536, 0.03125, 0.9536, 0.03125, 0.9305, 0.09375, 0.9305, 0.09375, 0.9536, 0.0625, 0.9536, 0.0625, 0.9305, 0.125, 0.9305, 0.125, 0.9536, 0.09375, 0.9536, 0.09375, 0.9305, 0.1562, 0.9305, 0.1562, 0.9536, 0.125, 0.9536, 0.125, 0.9305, 0.1875, 0.9305, 0.1875, 0.9536, 0.1562, 0.9536, 0.1562, 0.9305, 0.2188, 0.9305, 0.2188, 0.9536, 0.1875, 0.9536, 0.1875, 0.9305, 0.25, 0.9305, 0.25, 0.9536, 0.2188, 0.9536, 0.2188, 0.9305, 0.2812, 0.9305, 0.2812, 0.9536, 0.25, 0.9536, 0.25, 0.9305, 0.3125, 0.9305, 0.3125, 0.9536, 0.2812, 0.9536, 0.2812, 0.9305, 0.3438, 0.9305, 0.3438, 0.9536, 0.3125, 0.9536, 0.3125, 0.9305, 0.375, 0.9305, 0.375, 0.9536, 0.3438, 0.9536, 0.3438, 0.9305, 0.4062, 0.9305, 0.4062, 0.9536, 0.375, 0.9536, 0.375, 0.9305, 0.4375, 0.9305, 0.4375, 0.9536, 0.4062, 0.9536, 0.4062, 0.9305, 0.4688, 0.9305, 0.4688, 0.9536, 0.4375, 0.9536, 0.4375, 0.9305, 0.5, 0.9305, 0.5, 0.9536, 0.4688, 0.9536, 0.4688, 0.9305, 0.5312, 0.9305, 0.5312, 0.9536, 0.5, 0.9536, 0.5, 0.9305, 0.5625, 0.9305, 0.5625, 0.9536, 0.5312, 0.9536, 0.5312, 0.9305, 0.5938, 0.9305, 0.5938, 0.9536, 0.5625, 0.9536, 0.5625, 0.9305, 0.625, 0.9305, 0.625, 0.9536, 0.5938, 0.9536, 0.5938, 0.9305, 0.6562, 0.9305, 0.6562, 0.9536, 0.625, 0.9536, 0.625, 0.9305, 0.6875, 0.9305, 0.6875, 0.9536, 0.6562, 0.9536, 0.6562, 0.9305, 0.7188, 0.9305, 0.7188, 0.9536, 0.6875, 0.9536, 0.6875, 0.9305, 0.75, 0.9305, 0.75, 0.9536, 0.7188, 0.9536, 0.7188, 0.9305, 0.7812, 0.9305, 0.7812, 0.9536, 0.75, 0.9536, 0.75, 0.9305, 0.8125, 0.9305, 0.8125, 0.9536, 0.7812, 0.9536, 0.7812, 0.9305, 0.8438, 0.9305, 0.8438, 0.9536, 0.8125, 0.9536, 0.8125, 0.9305, 0.875, 0.9305, 0.875, 0.9536, 0.8438, 0.9536, 0.8438, 0.9305, 0.9062, 0.9305, 0.9062, 0.9536, 0.875, 0.9536, 0.875, 0.9305, 0.9375, 0.9305, 0.9375, 0.9536, 0.9062, 0.9536, 0.9062, 0.9305, 0.9688, 0.9305, 0.9688, 0.9536, 0.9375, 0.9536, 0.9375, 0.9305, 1.0, 0.9305, 1.0, 0.9536, 0.9688, 0.9536, 0.9688, 0.9305, 0.03125, 0.9536, 0.03125, 0.9768, 0.0, 0.9768, 0.0, 0.9536, 0.0625, 0.9536, 0.0625, 0.9768, 0.03125, 0.9768, 0.03125, 0.9536, 0.09375, 0.9536, 0.09375, 0.9768, 0.0625, 0.9768, 0.0625, 0.9536, 0.125, 0.9536, 0.125, 0.9768, 0.09375, 0.9768, 0.09375, 0.9536, 0.1562, 0.9536, 0.1562, 0.9768, 0.125, 0.9768, 0.125, 0.9536, 0.1875, 0.9536, 0.1875, 0.9768, 0.1562, 0.9768, 0.1562, 0.9536, 0.2188, 0.9536, 0.2188, 0.9768, 0.1875, 0.9768, 0.1875, 0.9536, 0.25, 0.9536, 0.25, 0.9768, 0.2188, 0.9768, 0.2188, 0.9536, 0.2812, 0.9536, 0.2812, 0.9768, 0.25, 0.9768, 0.25, 0.9536, 0.3125, 0.9536, 0.3125, 0.9768, 0.2812, 0.9768, 0.2812, 0.9536, 0.3438, 0.9536, 0.3438, 0.9768, 0.3125, 0.9768, 0.3125, 0.9536, 0.375, 0.9536, 0.375, 0.9768, 0.3438, 0.9768, 0.3438, 0.9536, 0.4062, 0.9536, 0.4062, 0.9768, 0.375, 0.9768, 0.375, 0.9536, 0.4375, 0.9536, 0.4375, 0.9768, 0.4062, 0.9768, 0.4062, 0.9536, 0.4688, 0.9536, 0.4688, 0.9768, 0.4375, 0.9768, 0.4375, 0.9536, 0.5, 0.9536, 0.5, 0.9768, 0.4688, 0.9768, 0.4688, 0.9536, 0.5312, 0.9536, 0.5312, 0.9768, 0.5, 0.9768, 0.5, 0.9536, 0.5625, 0.9536, 0.5625, 0.9768, 0.5312, 0.9768, 0.5312, 0.9536, 0.5938, 0.9536, 0.5938, 0.9768, 0.5625, 0.9768, 0.5625, 0.9536, 0.625, 0.9536, 0.625, 0.9768, 0.5938, 0.9768, 0.5938, 0.9536, 0.6562, 0.9536, 0.6562, 0.9768, 0.625, 0.9768, 0.625, 0.9536, 0.6875, 0.9536, 0.6875, 0.9768, 0.6562, 0.9768, 0.6562, 0.9536, 0.7188, 0.9536, 0.7188, 0.9768, 0.6875, 0.9768, 0.6875, 0.9536, 0.75, 0.9536, 0.75, 0.9768, 0.7188, 0.9768, 0.7188, 0.9536, 0.7812, 0.9536, 0.7812, 0.9768, 0.75, 0.9768, 0.75, 0.9536, 0.8125, 0.9536, 0.8125, 0.9768, 0.7812, 0.9768, 0.7812, 0.9536, 0.8438, 0.9536, 0.8438, 0.9768, 0.8125, 0.9768, 0.8125, 0.9536, 0.875, 0.9536, 0.875, 0.9768, 0.8438, 0.9768, 0.8438, 0.9536, 0.9062, 0.9536, 0.9062, 0.9768, 0.875, 0.9768, 0.875, 0.9536, 0.9375, 0.9536, 0.9375, 0.9768, 0.9062, 0.9768, 0.9062, 0.9536, 0.9688, 0.9536, 0.9688, 0.9768, 0.9375, 0.9768, 0.9375, 0.9536, 1.0, 0.9536, 1.0, 0.9768, 0.9688, 0.9768, 0.9688, 0.9536, 0.03125, 0.9768, 0.03125, 0.9884, 0.0, 0.9884, 0.0, 0.9768, 0.0625, 0.9768, 0.0625, 0.9884, 0.03125, 0.9884, 0.03125, 0.9768, 0.09375, 0.9768, 0.09375, 0.9884, 0.0625, 0.9884, 0.0625, 0.9768, 0.125, 0.9768, 0.125, 0.9884, 0.09375, 0.9884, 0.09375, 0.9768, 0.1562, 0.9768, 0.1562, 0.9884, 0.125, 0.9884, 0.125, 0.9768, 0.1875, 0.9768, 0.1875, 0.9884, 0.1562, 0.9884, 0.1562, 0.9768, 0.2188, 0.9768, 0.2188, 0.9884, 0.1875, 0.9884, 0.1875, 0.9768, 0.25, 0.9768, 0.25, 0.9884, 0.2188, 0.9884, 0.2188, 0.9768, 0.2812, 0.9768, 0.2812, 0.9884, 0.25, 0.9884, 0.25, 0.9768, 0.3125, 0.9768, 0.3125, 0.9884, 0.2812, 0.9884, 0.2812, 0.9768, 0.3438, 0.9768, 0.3438, 0.9884, 0.3125, 0.9884, 0.3125, 0.9768, 0.375, 0.9768, 0.375, 0.9884, 0.3438, 0.9884, 0.3438, 0.9768, 0.4062, 0.9768, 0.4062, 0.9884, 0.375, 0.9884, 0.375, 0.9768, 0.4375, 0.9768, 0.4375, 0.9884, 0.4062, 0.9884, 0.4062, 0.9768, 0.4688, 0.9768, 0.4688, 0.9884, 0.4375, 0.9884, 0.4375, 0.9768, 0.5, 0.9768, 0.5, 0.9884, 0.4688, 0.9884, 0.4688, 0.9768, 0.5312, 0.9768, 0.5312, 0.9884, 0.5, 0.9884, 0.5, 0.9768, 0.5625, 0.9768, 0.5625, 0.9884, 0.5312, 0.9884, 0.5312, 0.9768, 0.5938, 0.9768, 0.5938, 0.9884, 0.5625, 0.9884, 0.5625, 0.9768, 0.625, 0.9768, 0.625, 0.9884, 0.5938, 0.9884, 0.5938, 0.9768, 0.6562, 0.9768, 0.6562, 0.9884, 0.625, 0.9884, 0.625, 0.9768, 0.6875, 0.9768, 0.6875, 0.9884, 0.6562, 0.9884, 0.6562, 0.9768, 0.7188, 0.9768, 0.7188, 0.9884, 0.6875, 0.9884, 0.6875, 0.9768, 0.75, 0.9768, 0.75, 0.9884, 0.7188, 0.9884, 0.7188, 0.9768, 0.7812, 0.9768, 0.7812, 0.9884, 0.75, 0.9884, 0.75, 0.9768, 0.8125, 0.9768, 0.8125, 0.9884, 0.7812, 0.9884, 0.7812, 0.9768, 0.8438, 0.9768, 0.8438, 0.9884, 0.8125, 0.9884, 0.8125, 0.9768, 0.875, 0.9768, 0.875, 0.9884, 0.8438, 0.9884, 0.8438, 0.9768, 0.9062, 0.9768, 0.9062, 0.9884, 0.875, 0.9884, 0.875, 0.9768, 0.9375, 0.9768, 0.9375, 0.9884, 0.9062, 0.9884, 0.9062, 0.9768, 0.9688, 0.9768, 0.9688, 0.9884, 0.9375, 0.9884, 0.9375, 0.9768, 1.0, 0.9768, 1.0, 0.9884, 0.9688, 0.9884, 0.9688, 0.9768, 0.03125, 0.9884, 0.03125, 0.9942, 0.0, 0.9942, 0.0, 0.9884, 0.0625, 0.9884, 0.0625, 0.9942, 0.03125, 0.9942, 0.03125, 0.9884, 0.09375, 0.9884, 0.09375, 0.9942, 0.0625, 0.9942, 0.0625, 0.9884, 0.125, 0.9884, 0.125, 0.9942, 0.09375, 0.9942, 0.09375, 0.9884, 0.1562, 0.9884, 0.1562, 0.9942, 0.125, 0.9942, 0.125, 0.9884, 0.1875, 0.9884, 0.1875, 0.9942, 0.1562, 0.9942, 0.1562, 0.9884, 0.2188, 0.9884, 0.2188, 0.9942, 0.1875, 0.9942, 0.1875, 0.9884, 0.25, 0.9884, 0.25, 0.9942, 0.2188, 0.9942, 0.2188, 0.9884, 0.2812, 0.9884, 0.2812, 0.9942, 0.25, 0.9942, 0.25, 0.9884, 0.3125, 0.9884, 0.3125, 0.9942, 0.2812, 0.9942, 0.2812, 0.9884, 0.3438, 0.9884, 0.3438, 0.9942, 0.3125, 0.9942, 0.3125, 0.9884, 0.375, 0.9884, 0.375, 0.9942, 0.3438, 0.9942, 0.3438, 0.9884, 0.4062, 0.9884, 0.4062, 0.9942, 0.375, 0.9942, 0.375, 0.9884, 0.4375, 0.9884, 0.4375, 0.9942, 0.4062, 0.9942, 0.4062, 0.9884, 0.4688, 0.9884, 0.4688, 0.9942, 0.4375, 0.9942, 0.4375, 0.9884, 0.5, 0.9884, 0.5, 0.9942, 0.4688, 0.9942, 0.4688, 0.9884, 0.5312, 0.9884, 0.5312, 0.9942, 0.5, 0.9942, 0.5, 0.9884, 0.5625, 0.9884, 0.5625, 0.9942, 0.5312, 0.9942, 0.5312, 0.9884, 0.5938, 0.9884, 0.5938, 0.9942, 0.5625, 0.9942, 0.5625, 0.9884, 0.625, 0.9884, 0.625, 0.9942, 0.5938, 0.9942, 0.5938, 0.9884, 0.6562, 0.9884, 0.6562, 0.9942, 0.625, 0.9942, 0.625, 0.9884, 0.6875, 0.9884, 0.6875, 0.9942, 0.6562, 0.9942, 0.6562, 0.9884, 0.7188, 0.9884, 0.7188, 0.9942, 0.6875, 0.9942, 0.6875, 0.9884, 0.75, 0.9884, 0.75, 0.9942, 0.7188, 0.9942, 0.7188, 0.9884, 0.7812, 0.9884, 0.7812, 0.9942, 0.75, 0.9942, 0.75, 0.9884, 0.8125, 0.9884, 0.8125, 0.9942, 0.7812, 0.9942, 0.7812, 0.9884, 0.8438, 0.9884, 0.8438, 0.9942, 0.8125, 0.9942, 0.8125, 0.9884, 0.875, 0.9884, 0.875, 0.9942, 0.8438, 0.9942, 0.8438, 0.9884, 0.9062, 0.9884, 0.9062, 0.9942, 0.875, 0.9942, 0.875, 0.9884, 0.9375, 0.9884, 0.9375, 0.9942, 0.9062, 0.9942, 0.9062, 0.9884, 0.9688, 0.9884, 0.9688, 0.9942, 0.9375, 0.9942, 0.9375, 0.9884, 1.0, 0.9884, 1.0, 0.9942, 0.9688, 0.9942, 0.9688, 0.9884, 1.0, 0.6377, 1.0, 0.6574, 0.9688, 0.6574, 0.9688, 0.6377, 0.9688, 0.6377, 0.9688, 0.6574, 0.9375, 0.6574, 0.9375, 0.6377, 0.9375, 0.6377, 0.9375, 0.6574, 0.9062, 0.6574, 0.9062, 0.6377, 0.9062, 0.6377, 0.9062, 0.6574, 0.875, 0.6574, 0.875, 0.6377, 0.875, 0.6377, 0.875, 0.6574, 0.8438, 0.6574, 0.8438, 0.6377, 0.8438, 0.6377, 0.8438, 0.6574, 0.8125, 0.6574, 0.8125, 0.6377, 0.8125, 0.6377, 0.8125, 0.6574, 0.7812, 0.6574, 0.7812, 0.6377, 0.7812, 0.6377, 0.7812, 0.6574, 0.75, 0.6574, 0.75, 0.6377, 0.75, 0.6377, 0.75, 0.6574, 0.7188, 0.6574, 0.7188, 0.6377, 0.7188, 0.6377, 0.7188, 0.6574, 0.6875, 0.6574, 0.6875, 0.6377, 0.6875, 0.6377, 0.6875, 0.6574, 0.6563, 0.6574, 0.6562, 0.6377, 0.6562, 0.6377, 0.6563, 0.6574, 0.625, 0.6574, 0.625, 0.6377, 0.625, 0.6377, 0.625, 0.6574, 0.5938, 0.6574, 0.5938, 0.6377, 0.5938, 0.6377, 0.5938, 0.6574, 0.5625, 0.6574, 0.5625, 0.6377, 0.5625, 0.6377, 0.5625, 0.6574, 0.5312, 0.6574, 0.5312, 0.6377, 0.5312, 0.6377, 0.5312, 0.6574, 0.5, 0.6574, 0.5, 0.6377, 0.5, 0.6377, 0.5, 0.6574, 0.4688, 0.6574, 0.4688, 0.6377, 0.4688, 0.6377, 0.4688, 0.6574, 0.4375, 0.6574, 0.4375, 0.6377, 0.4375, 0.6377, 0.4375, 0.6574, 0.4062, 0.6574, 0.4062, 0.6377, 0.4062, 0.6377, 0.4062, 0.6574, 0.375, 0.6574, 0.375, 0.6377, 0.375, 0.6377, 0.375, 0.6574, 0.3438, 0.6574, 0.3438, 0.6377, 0.3438, 0.6377, 0.3438, 0.6574, 0.3125, 0.6574, 0.3125, 0.6377, 0.3125, 0.6377, 0.3125, 0.6574, 0.2812, 0.6574, 0.2812, 0.6377, 0.2812, 0.6377, 0.2812, 0.6574, 0.25, 0.6574, 0.25, 0.6377, 0.25, 0.6377, 0.25, 0.6574, 0.2188, 0.6574, 0.2188, 0.6377, 0.2188, 0.6377, 0.2188, 0.6574, 0.1875, 0.6574, 0.1875, 0.6377, 0.1875, 0.6377, 0.1875, 0.6574, 0.1562, 0.6574, 0.1562, 0.6377, 0.1562, 0.6377, 0.1562, 0.6574, 0.125, 0.6574, 0.125, 0.6377, 0.125, 0.6377, 0.125, 0.6574, 0.09375, 0.6574, 0.09375, 0.6377, 0.09375, 0.6377, 0.09375, 0.6574, 0.0625, 0.6574, 0.0625, 0.6377, 0.0625, 0.6377, 0.0625, 0.6574, 0.03125, 0.6574, 0.03125, 0.6377, 0.03125, 0.6377, 0.03125, 0.6574, 0.0, 0.6574, 0.0, 0.6377, 0.03125, 0.5158, 0.03125, 0.5787, 0.0, 0.5787, 0.0, 0.5158, 0.0625, 0.5158, 0.0625, 0.5787, 0.03125, 0.5787, 0.03125, 0.5158, 0.09375, 0.5158, 0.09375, 0.5787, 0.0625, 0.5787, 0.0625, 0.5158, 0.125, 0.5158, 0.125, 0.5787, 0.09375, 0.5787, 0.09375, 0.5158, 0.1562, 0.5158, 0.1562, 0.5787, 0.125, 0.5787, 0.125, 0.5158, 0.1875, 0.5158, 0.1875, 0.5787, 0.1562, 0.5787, 0.1562, 0.5158, 0.2188, 0.5158, 0.2188, 0.5787, 0.1875, 0.5787, 0.1875, 0.5158, 0.25, 0.5158, 0.25, 0.5787, 0.2188, 0.5787, 0.2188, 0.5158, 0.2813, 0.5158, 0.2812, 0.5787, 0.25, 0.5787, 0.25, 0.5158, 0.3125, 0.5158, 0.3125, 0.5787, 0.2812, 0.5787, 0.2813, 0.5158, 0.3438, 0.5158, 0.3438, 0.5787, 0.3125, 0.5787, 0.3125, 0.5158, 0.375, 0.5158, 0.375, 0.5787, 0.3438, 0.5787, 0.3438, 0.5158, 0.4062, 0.5158, 0.4062, 0.5787, 0.375, 0.5787, 0.375, 0.5158, 0.4375, 0.5158, 0.4375, 0.5787, 0.4062, 0.5787, 0.4062, 0.5158, 0.4688, 0.5158, 0.4688, 0.5787, 0.4375, 0.5787, 0.4375, 0.5158, 0.5, 0.5158, 0.5, 0.5787, 0.4688, 0.5787, 0.4688, 0.5158, 0.5312, 0.5158, 0.5312, 0.5787, 0.5, 0.5787, 0.5, 0.5158, 0.5625, 0.5158, 0.5625, 0.5787, 0.5312, 0.5787, 0.5312, 0.5158, 0.5938, 0.5158, 0.5938, 0.5787, 0.5625, 0.5787, 0.5625, 0.5158, 0.625, 0.5158, 0.625, 0.5787, 0.5938, 0.5787, 0.5938, 0.5158, 0.6563, 0.5158, 0.6562, 0.5787, 0.625, 0.5787, 0.625, 0.5158, 0.6875, 0.5158, 0.6875, 0.5787, 0.6562, 0.5787, 0.6563, 0.5158, 0.7187, 0.5158, 0.7188, 0.5787, 0.6875, 0.5787, 0.6875, 0.5158, 0.75, 0.5158, 0.75, 0.5787, 0.7188, 0.5787, 0.7187, 0.5158, 0.7812, 0.5158, 0.7812, 0.5787, 0.75, 0.5787, 0.75, 0.5158, 0.8125, 0.5158, 0.8125, 0.5787, 0.7812, 0.5787, 0.7812, 0.5158, 0.8438, 0.5158, 0.8438, 0.5787, 0.8125, 0.5787, 0.8125, 0.5158, 0.875, 0.5158, 0.875, 0.5787, 0.8438, 0.5787, 0.8438, 0.5158, 0.9062, 0.5158, 0.9062, 0.5787, 0.875, 0.5787, 0.875, 0.5158, 0.9375, 0.5158, 0.9375, 0.5787, 0.9062, 0.5787, 0.9062, 0.5158, 0.9688, 0.5158, 0.9688, 0.5787, 0.9375, 0.5787, 0.9375, 0.5158, 1.0, 0.5158, 1.0, 0.5787, 0.9688, 0.5787, 0.9688, 0.5158, 0.03125, 0.5984, 0.03125, 0.6181, 0.0, 0.6181, 0.0, 0.5984, 0.0625, 0.5984, 0.0625, 0.6181, 0.03125, 0.6181, 0.03125, 0.5984, 0.09375, 0.5984, 0.09375, 0.6181, 0.0625, 0.6181, 0.0625, 0.5984, 0.125, 0.5984, 0.125, 0.6181, 0.09375, 0.6181, 0.09375, 0.5984, 0.1562, 0.5984, 0.1562, 0.6181, 0.125, 0.6181, 0.125, 0.5984, 0.1875, 0.5984, 0.1875, 0.6181, 0.1562, 0.6181, 0.1562, 0.5984, 0.2188, 0.5984, 0.2188, 0.6181, 0.1875, 0.6181, 0.1875, 0.5984, 0.25, 0.5984, 0.25, 0.6181, 0.2188, 0.6181, 0.2188, 0.5984, 0.2812, 0.5984, 0.2812, 0.6181, 0.25, 0.6181, 0.25, 0.5984, 0.3125, 0.5984, 0.3125, 0.6181, 0.2812, 0.6181, 0.2812, 0.5984, 0.3438, 0.5984, 0.3438, 0.6181, 0.3125, 0.6181, 0.3125, 0.5984, 0.375, 0.5984, 0.375, 0.6181, 0.3438, 0.6181, 0.3438, 0.5984, 0.4062, 0.5984, 0.4062, 0.6181, 0.375, 0.6181, 0.375, 0.5984, 0.4375, 0.5984, 0.4375, 0.6181, 0.4062, 0.6181, 0.4062, 0.5984, 0.4688, 0.5984, 0.4688, 0.6181, 0.4375, 0.6181, 0.4375, 0.5984, 0.5, 0.5984, 0.5, 0.6181, 0.4688, 0.6181, 0.4688, 0.5984, 0.5312, 0.5984, 0.5312, 0.6181, 0.5, 0.6181, 0.5, 0.5984, 0.5625, 0.5984, 0.5625, 0.6181, 0.5312, 0.6181, 0.5312, 0.5984, 0.5938, 0.5984, 0.5938, 0.6181, 0.5625, 0.6181, 0.5625, 0.5984, 0.625, 0.5984, 0.625, 0.6181, 0.5938, 0.6181, 0.5938, 0.5984, 0.6562, 0.5984, 0.6562, 0.6181, 0.625, 0.6181, 0.625, 0.5984, 0.6875, 0.5984, 0.6875, 0.6181, 0.6562, 0.6181, 0.6562, 0.5984, 0.7188, 0.5984, 0.7188, 0.6181, 0.6875, 0.6181, 0.6875, 0.5984, 0.75, 0.5984, 0.75, 0.6181, 0.7188, 0.6181, 0.7188, 0.5984, 0.7812, 0.5984, 0.7812, 0.6181, 0.75, 0.6181, 0.75, 0.5984, 0.8125, 0.5984, 0.8125, 0.6181, 0.7812, 0.6181, 0.7812, 0.5984, 0.8438, 0.5984, 0.8438, 0.6181, 0.8125, 0.6181, 0.8125, 0.5984, 0.875, 0.5984, 0.875, 0.6181, 0.8438, 0.6181, 0.8438, 0.5984, 0.9062, 0.5984, 0.9062, 0.6181, 0.875, 0.6181, 0.875, 0.5984, 0.9375, 0.5984, 0.9375, 0.6181, 0.9062, 0.6181, 0.9062, 0.5984, 0.9688, 0.5984, 0.9688, 0.6181, 0.9375, 0.6181, 0.9375, 0.5984, 1.0, 0.5984, 1.0, 0.6181, 0.9688, 0.6181, 0.9688, 0.5984, 1.0, 0.5787, 1.0, 0.5984, 0.9688, 0.5984, 0.9688, 0.5787, 0.9688, 0.5787, 0.9688, 0.5984, 0.9375, 0.5984, 0.9375, 0.5787, 0.9375, 0.5787, 0.9375, 0.5984, 0.9062, 0.5984, 0.9062, 0.5787, 0.9062, 0.5787, 0.9062, 0.5984, 0.875, 0.5984, 0.875, 0.5787, 0.875, 0.5787, 0.875, 0.5984, 0.8438, 0.5984, 0.8438, 0.5787, 0.8438, 0.5787, 0.8438, 0.5984, 0.8125, 0.5984, 0.8125, 0.5787, 0.8125, 0.5787, 0.8125, 0.5984, 0.7812, 0.5984, 0.7812, 0.5787, 0.7812, 0.5787, 0.7812, 0.5984, 0.75, 0.5984, 0.75, 0.5787, 0.75, 0.5787, 0.75, 0.5984, 0.7188, 0.5984, 0.7188, 0.5787, 0.7188, 0.5787, 0.7188, 0.5984, 0.6875, 0.5984, 0.6875, 0.5787, 0.6875, 0.5787, 0.6875, 0.5984, 0.6562, 0.5984, 0.6562, 0.5787, 0.6562, 0.5787, 0.6562, 0.5984, 0.625, 0.5984, 0.625, 0.5787, 0.625, 0.5787, 0.625, 0.5984, 0.5938, 0.5984, 0.5938, 0.5787, 0.5938, 0.5787, 0.5938, 0.5984, 0.5625, 0.5984, 0.5625, 0.5787, 0.5625, 0.5787, 0.5625, 0.5984, 0.5312, 0.5984, 0.5312, 0.5787, 0.5312, 0.5787, 0.5312, 0.5984, 0.5, 0.5984, 0.5, 0.5787, 0.5, 0.5787, 0.5, 0.5984, 0.4688, 0.5984, 0.4688, 0.5787, 0.4688, 0.5787, 0.4688, 0.5984, 0.4375, 0.5984, 0.4375, 0.5787, 0.4375, 0.5787, 0.4375, 0.5984, 0.4062, 0.5984, 0.4062, 0.5787, 0.4062, 0.5787, 0.4062, 0.5984, 0.375, 0.5984, 0.375, 0.5787, 0.375, 0.5787, 0.375, 0.5984, 0.3438, 0.5984, 0.3438, 0.5787, 0.3438, 0.5787, 0.3438, 0.5984, 0.3125, 0.5984, 0.3125, 0.5787, 0.3125, 0.5787, 0.3125, 0.5984, 0.2812, 0.5984, 0.2812, 0.5787, 0.2812, 0.5787, 0.2812, 0.5984, 0.25, 0.5984, 0.25, 0.5787, 0.25, 0.5787, 0.25, 0.5984, 0.2188, 0.5984, 0.2188, 0.5787, 0.2188, 0.5787, 0.2188, 0.5984, 0.1875, 0.5984, 0.1875, 0.5787, 0.1875, 0.5787, 0.1875, 0.5984, 0.1562, 0.5984, 0.1562, 0.5787, 0.1562, 0.5787, 0.1562, 0.5984, 0.125, 0.5984, 0.125, 0.5787, 0.125, 0.5787, 0.125, 0.5984, 0.09375, 0.5984, 0.09375, 0.5787, 0.09375, 0.5787, 0.09375, 0.5984, 0.0625, 0.5984, 0.0625, 0.5787, 0.0625, 0.5787, 0.0625, 0.5984, 0.03125, 0.5984, 0.03125, 0.5787, 0.03125, 0.5787, 0.03125, 0.5984, 0.0, 0.5984, 0.0, 0.5787, 0.03125, 0.6181, 0.03125, 0.6377, 0.0, 0.6377, 0.0, 0.6181, 0.0625, 0.6181, 0.0625, 0.6377, 0.03125, 0.6377, 0.03125, 0.6181, 0.09375, 0.6181, 0.09375, 0.6377, 0.0625, 0.6377, 0.0625, 0.6181, 0.125, 0.6181, 0.125, 0.6377, 0.09375, 0.6377, 0.09375, 0.6181, 0.1562, 0.6181, 0.1562, 0.6377, 0.125, 0.6377, 0.125, 0.6181, 0.1875, 0.6181, 0.1875, 0.6377, 0.1562, 0.6377, 0.1562, 0.6181, 0.2188, 0.6181, 0.2188, 0.6377, 0.1875, 0.6377, 0.1875, 0.6181, 0.25, 0.6181, 0.25, 0.6377, 0.2188, 0.6377, 0.2188, 0.6181, 0.2812, 0.6181, 0.2812, 0.6377, 0.25, 0.6377, 0.25, 0.6181, 0.3125, 0.6181, 0.3125, 0.6377, 0.2812, 0.6377, 0.2812, 0.6181, 0.3438, 0.6181, 0.3438, 0.6377, 0.3125, 0.6377, 0.3125, 0.6181, 0.375, 0.6181, 0.375, 0.6377, 0.3438, 0.6377, 0.3438, 0.6181, 0.4062, 0.6181, 0.4062, 0.6377, 0.375, 0.6377, 0.375, 0.6181, 0.4375, 0.6181, 0.4375, 0.6377, 0.4062, 0.6377, 0.4062, 0.6181, 0.4688, 0.6181, 0.4688, 0.6377, 0.4375, 0.6377, 0.4375, 0.6181, 0.5, 0.6181, 0.5, 0.6377, 0.4688, 0.6377, 0.4688, 0.6181, 0.5312, 0.6181, 0.5312, 0.6377, 0.5, 0.6377, 0.5, 0.6181, 0.5625, 0.6181, 0.5625, 0.6377, 0.5312, 0.6377, 0.5312, 0.6181, 0.5938, 0.6181, 0.5938, 0.6377, 0.5625, 0.6377, 0.5625, 0.6181, 0.625, 0.6181, 0.625, 0.6377, 0.5938, 0.6377, 0.5938, 0.6181, 0.6562, 0.6181, 0.6562, 0.6377, 0.625, 0.6377, 0.625, 0.6181, 0.6875, 0.6181, 0.6875, 0.6377, 0.6562, 0.6377, 0.6562, 0.6181, 0.7188, 0.6181, 0.7188, 0.6377, 0.6875, 0.6377, 0.6875, 0.6181, 0.75, 0.6181, 0.75, 0.6377, 0.7188, 0.6377, 0.7188, 0.6181, 0.7812, 0.6181, 0.7812, 0.6377, 0.75, 0.6377, 0.75, 0.6181, 0.8125, 0.6181, 0.8125, 0.6377, 0.7812, 0.6377, 0.7812, 0.6181, 0.8438, 0.6181, 0.8438, 0.6377, 0.8125, 0.6377, 0.8125, 0.6181, 0.875, 0.6181, 0.875, 0.6377, 0.8438, 0.6377, 0.8438, 0.6181, 0.9062, 0.6181, 0.9062, 0.6377, 0.875, 0.6377, 0.875, 0.6181, 0.9375, 0.6181, 0.9375, 0.6377, 0.9062, 0.6377, 0.9062, 0.6181, 0.9688, 0.6181, 0.9688, 0.6377, 0.9375, 0.6377, 0.9375, 0.6181, 1.0, 0.6181, 1.0, 0.6377, 0.9688, 0.6377, 0.9688, 0.6181, 1.0, 0.5, 1.0, 0.5158, 0.9688, 0.5158, 0.9688, 0.5, 0.9688, 0.5, 0.9688, 0.5158, 0.9375, 0.5158, 0.9375, 0.5, 0.9375, 0.5, 0.9375, 0.5158, 0.9062, 0.5158, 0.9062, 0.5, 0.9062, 0.5, 0.9062, 0.5158, 0.875, 0.5158, 0.875, 0.5, 0.875, 0.5, 0.875, 0.5158, 0.8438, 0.5158, 0.8438, 0.5, 0.8438, 0.5, 0.8438, 0.5158, 0.8125, 0.5158, 0.8125, 0.5, 0.8125, 0.5, 0.8125, 0.5158, 0.7812, 0.5158, 0.7812, 0.5, 0.7812, 0.5, 0.7812, 0.5158, 0.75, 0.5158, 0.75, 0.5, 0.75, 0.5, 0.75, 0.5158, 0.7187, 0.5158, 0.7188, 0.5, 0.7188, 0.5, 0.7187, 0.5158, 0.6875, 0.5158, 0.6875, 0.5, 0.6875, 0.5, 0.6875, 0.5158, 0.6563, 0.5158, 0.6562, 0.5, 0.6562, 0.5, 0.6563, 0.5158, 0.625, 0.5158, 0.625, 0.5, 0.625, 0.5, 0.625, 0.5158, 0.5938, 0.5158, 0.5938, 0.5, 0.5938, 0.5, 0.5938, 0.5158, 0.5625, 0.5158, 0.5625, 0.5, 0.5625, 0.5, 0.5625, 0.5158, 0.5312, 0.5158, 0.5312, 0.5, 0.5312, 0.5, 0.5312, 0.5158, 0.5, 0.5158, 0.5, 0.5, 0.5, 0.5, 0.5, 0.5158, 0.4688, 0.5158, 0.4688, 0.5, 0.4688, 0.5, 0.4688, 0.5158, 0.4375, 0.5158, 0.4375, 0.5, 0.4375, 0.5, 0.4375, 0.5158, 0.4062, 0.5158, 0.4062, 0.5, 0.4062, 0.5, 0.4062, 0.5158, 0.375, 0.5158, 0.375, 0.5, 0.375, 0.5, 0.375, 0.5158, 0.3438, 0.5158, 0.3438, 0.5, 0.3438, 0.5, 0.3438, 0.5158, 0.3125, 0.5158, 0.3125, 0.5, 0.3125, 0.5, 0.3125, 0.5158, 0.2813, 0.5158, 0.2812, 0.5, 0.2812, 0.5, 0.2813, 0.5158, 0.25, 0.5158, 0.25, 0.5, 0.25, 0.5, 0.25, 0.5158, 0.2188, 0.5158, 0.2188, 0.5, 0.2188, 0.5, 0.2188, 0.5158, 0.1875, 0.5158, 0.1875, 0.5, 0.1875, 0.5, 0.1875, 0.5158, 0.1562, 0.5158, 0.1562, 0.5, 0.1562, 0.5, 0.1562, 0.5158, 0.125, 0.5158, 0.125, 0.5, 0.125, 0.5, 0.125, 0.5158, 0.09375, 0.5158, 0.09375, 0.5, 0.09375, 0.5, 0.09375, 0.5158, 0.0625, 0.5158, 0.0625, 0.5, 0.0625, 0.5, 0.0625, 0.5158, 0.03125, 0.5158, 0.03125, 0.5, 0.03125, 0.5, 0.03125, 0.5158, 0.0, 0.5158, 0.0, 0.5, 1.0, 0.9073, 1.0, 0.9305, 0.9688, 0.9305, 0.9688, 0.9073, 0.9688, 0.9073, 0.9688, 0.9305, 0.9375, 0.9305, 0.9375, 0.9073, 0.9375, 0.9073, 0.9375, 0.9305, 0.9062, 0.9305, 0.9062, 0.9073, 0.9062, 0.9073, 0.9062, 0.9305, 0.875, 0.9305, 0.875, 0.9073, 0.875, 0.9073, 0.875, 0.9305, 0.8438, 0.9305, 0.8438, 0.9073, 0.8438, 0.9073, 0.8438, 0.9305, 0.8125, 0.9305, 0.8125, 0.9073, 0.8125, 0.9073, 0.8125, 0.9305, 0.7812, 0.9305, 0.7812, 0.9073, 0.7812, 0.9073, 0.7812, 0.9305, 0.75, 0.9305, 0.75, 0.9073, 0.75, 0.9073, 0.75, 0.9305, 0.7188, 0.9305, 0.7188, 0.9073, 0.7188, 0.9073, 0.7188, 0.9305, 0.6875, 0.9305, 0.6875, 0.9073, 0.6875, 0.9073, 0.6875, 0.9305, 0.6562, 0.9305, 0.6562, 0.9073, 0.6562, 0.9073, 0.6562, 0.9305, 0.625, 0.9305, 0.625, 0.9073, 0.625, 0.9073, 0.625, 0.9305, 0.5938, 0.9305, 0.5938, 0.9073, 0.5938, 0.9073, 0.5938, 0.9305, 0.5625, 0.9305, 0.5625, 0.9073, 0.5625, 0.9073, 0.5625, 0.9305, 0.5312, 0.9305, 0.5312, 0.9073, 0.5312, 0.9073, 0.5312, 0.9305, 0.5, 0.9305, 0.5, 0.9073, 0.5, 0.9073, 0.5, 0.9305, 0.4688, 0.9305, 0.4688, 0.9073, 0.4688, 0.9073, 0.4688, 0.9305, 0.4375, 0.9305, 0.4375, 0.9073, 0.4375, 0.9073, 0.4375, 0.9305, 0.4062, 0.9305, 0.4062, 0.9073, 0.4062, 0.9073, 0.4062, 0.9305, 0.375, 0.9305, 0.375, 0.9073, 0.375, 0.9073, 0.375, 0.9305, 0.3438, 0.9305, 0.3438, 0.9073, 0.3438, 0.9073, 0.3438, 0.9305, 0.3125, 0.9305, 0.3125, 0.9073, 0.3125, 0.9073, 0.3125, 0.9305, 0.2812, 0.9305, 0.2812, 0.9073, 0.2812, 0.9073, 0.2812, 0.9305, 0.25, 0.9305, 0.25, 0.9073, 0.25, 0.9073, 0.25, 0.9305, 0.2188, 0.9305, 0.2188, 0.9073, 0.2188, 0.9073, 0.2188, 0.9305, 0.1875, 0.9305, 0.1875, 0.9073, 0.1875, 0.9073, 0.1875, 0.9305, 0.1562, 0.9305, 0.1562, 0.9073, 0.1562, 0.9073, 0.1562, 0.9305, 0.125, 0.9305, 0.125, 0.9073, 0.125, 0.9073, 0.125, 0.9305, 0.09375, 0.9305, 0.09375, 0.9073, 0.09375, 0.9073, 0.09375, 0.9305, 0.0625, 0.9305, 0.0625, 0.9073, 0.0625, 0.9073, 0.0625, 0.9305, 0.03125, 0.9305, 0.03125, 0.9073, 0.03125, 0.9073, 0.03125, 0.9305, 0.0, 0.9305, 0.0, 0.9073])
me_cylinder.materials.append(mat_main)
me_cylinder.materials.append(mat_nose)
me_cylinder.use_remesh_fix_poles = True
me_cylinder.use_remesh_preserve_attributes = False
me_cylinder.use_mirror_vertex_groups = False
me_cylinder.update()
me_cylinder_001 = bpy.data.meshes.new('Cylinder.001')
me_cylinder_001.from_pydata([(-5.718e-08, 0.1669, -0.08643), (5.851e-08, 0.2, 0.08643), (0.03257, 0.1637, -0.08643), (0.03902, 0.1962, 0.08643), (0.06388, 0.1542, -0.08643), (0.07654, 0.1848, 0.08643), (0.09275, 0.1388, -0.08643), (0.1111, 0.1663, 0.08643), (0.118, 0.118, -0.08643), (0.1414, 0.1414, 0.08643), (0.1388, 0.09275, -0.08643), (0.1663, 0.1111, 0.08643), (0.1542, 0.06388, -0.08643), (0.1848, 0.07654, 0.08643), (0.1637, 0.03257, -0.08643), (0.1962, 0.03902, 0.08643), (0.1669, 2.292e-08, -0.08643), (0.2, 1.51e-08, 0.08643), (0.1637, -0.03257, -0.08643), (0.1962, -0.03902, 0.08643), (0.1542, -0.06388, -0.08643), (0.1848, -0.07654, 0.08643), (0.1388, -0.09275, -0.08643), (0.1663, -0.1111, 0.08643), (0.118, -0.118, -0.08643), (0.1414, -0.1414, 0.08643), (0.09275, -0.1388, -0.08643), (0.1111, -0.1663, 0.08643), (0.06388, -0.1542, -0.08643), (0.07654, -0.1848, 0.08643), (0.03257, -0.1637, -0.08643), (0.03902, -0.1962, 0.08643), (-1.116e-07, -0.1669, -0.08643), (-6.657e-09, -0.2, 0.08643), (-0.03257, -0.1637, -0.08643), (-0.03902, -0.1962, 0.08643), (-0.06389, -0.1542, -0.08643), (-0.07654, -0.1848, 0.08643), (-0.09275, -0.1388, -0.08643), (-0.1111, -0.1663, 0.08643), (-0.118, -0.118, -0.08643), (-0.1414, -0.1414, 0.08643), (-0.1388, -0.09275, -0.08643), (-0.1663, -0.1111, 0.08643), (-0.1542, -0.06388, -0.08643), (-0.1848, -0.07654, 0.08643), (-0.1637, -0.03257, -0.08643), (-0.1962, -0.03902, 0.08643), (-0.1669, 1.715e-07, -0.08643), (-0.2, 1.931e-07, 0.08643), (-0.1637, 0.03257, -0.08643), (-0.1962, 0.03902, 0.08643), (-0.1542, 0.06389, -0.08643), (-0.1848, 0.07654, 0.08643), (-0.1388, 0.09275, -0.08643), (-0.1663, 0.1111, 0.08643), (-0.118, 0.118, -0.08643), (-0.1414, 0.1414, 0.08643), (-0.09275, 0.1388, -0.08643), (-0.1111, 0.1663, 0.08643), (-0.06388, 0.1542, -0.08643), (-0.07654, 0.1848, 0.08643), (-0.03257, 0.1637, -0.08643), (-0.03902, 0.1962, 0.08643)], [], [(0, 1, 3, 2), (2, 3, 5, 4), (4, 5, 7, 6), (6, 7, 9, 8), (8, 9, 11, 10), (10, 11, 13, 12), (12, 13, 15, 14), (14, 15, 17, 16), (16, 17, 19, 18), (18, 19, 21, 20), (20, 21, 23, 22), (22, 23, 25, 24), (24, 25, 27, 26), (26, 27, 29, 28), (28, 29, 31, 30), (30, 31, 33, 32), (32, 33, 35, 34), (34, 35, 37, 36), (36, 37, 39, 38), (38, 39, 41, 40), (40, 41, 43, 42), (42, 43, 45, 44), (44, 45, 47, 46), (46, 47, 49, 48), (48, 49, 51, 50), (50, 51, 53, 52), (52, 53, 55, 54), (54, 55, 57, 56), (56, 57, 59, 58), (58, 59, 61, 60), (3, 1, 63, 61, 59, 57, 55, 53, 51, 49, 47, 45, 43, 41, 39, 37, 35, 33, 31, 29, 27, 25, 23, 21, 19, 17, 15, 13, 11, 9, 7, 5), (60, 61, 63, 62), (62, 63, 1, 0), (0, 2, 4, 6, 8, 10, 12, 14, 16, 18, 20, 22, 24, 26, 28, 30, 32, 34, 36, 38, 40, 42, 44, 46, 48, 50, 52, 54, 56, 58, 60, 62)])
me_cylinder_001.polygons.foreach_set('use_smooth', [True] * 34)
_uv = me_cylinder_001.uv_layers.new(name='UVMap')
_uv.uv.foreach_set('vector', [1.0, 0.5, 1.0, 1.0, 0.9688, 1.0, 0.9688, 0.5, 0.9688, 0.5, 0.9688, 1.0, 0.9375, 1.0, 0.9375, 0.5, 0.9375, 0.5, 0.9375, 1.0, 0.9062, 1.0, 0.9062, 0.5, 0.9062, 0.5, 0.9062, 1.0, 0.875, 1.0, 0.875, 0.5, 0.875, 0.5, 0.875, 1.0, 0.8438, 1.0, 0.8438, 0.5, 0.8438, 0.5, 0.8438, 1.0, 0.8125, 1.0, 0.8125, 0.5, 0.8125, 0.5, 0.8125, 1.0, 0.7812, 1.0, 0.7812, 0.5, 0.7812, 0.5, 0.7812, 1.0, 0.75, 1.0, 0.75, 0.5, 0.75, 0.5, 0.75, 1.0, 0.7188, 1.0, 0.7188, 0.5, 0.7188, 0.5, 0.7188, 1.0, 0.6875, 1.0, 0.6875, 0.5, 0.6875, 0.5, 0.6875, 1.0, 0.6562, 1.0, 0.6562, 0.5, 0.6562, 0.5, 0.6562, 1.0, 0.625, 1.0, 0.625, 0.5, 0.625, 0.5, 0.625, 1.0, 0.5938, 1.0, 0.5938, 0.5, 0.5938, 0.5, 0.5938, 1.0, 0.5625, 1.0, 0.5625, 0.5, 0.5625, 0.5, 0.5625, 1.0, 0.5312, 1.0, 0.5312, 0.5, 0.5312, 0.5, 0.5312, 1.0, 0.5, 1.0, 0.5, 0.5, 0.5, 0.5, 0.5, 1.0, 0.4688, 1.0, 0.4688, 0.5, 0.4688, 0.5, 0.4688, 1.0, 0.4375, 1.0, 0.4375, 0.5, 0.4375, 0.5, 0.4375, 1.0, 0.4062, 1.0, 0.4062, 0.5, 0.4062, 0.5, 0.4062, 1.0, 0.375, 1.0, 0.375, 0.5, 0.375, 0.5, 0.375, 1.0, 0.3438, 1.0, 0.3438, 0.5, 0.3438, 0.5, 0.3438, 1.0, 0.3125, 1.0, 0.3125, 0.5, 0.3125, 0.5, 0.3125, 1.0, 0.2812, 1.0, 0.2812, 0.5, 0.2812, 0.5, 0.2812, 1.0, 0.25, 1.0, 0.25, 0.5, 0.25, 0.5, 0.25, 1.0, 0.2188, 1.0, 0.2188, 0.5, 0.2188, 0.5, 0.2188, 1.0, 0.1875, 1.0, 0.1875, 0.5, 0.1875, 0.5, 0.1875, 1.0, 0.1562, 1.0, 0.1562, 0.5, 0.1562, 0.5, 0.1562, 1.0, 0.125, 1.0, 0.125, 0.5, 0.125, 0.5, 0.125, 1.0, 0.09375, 1.0, 0.09375, 0.5, 0.09375, 0.5, 0.09375, 1.0, 0.0625, 1.0, 0.0625, 0.5, 0.2968, 0.4854, 0.25, 0.49, 0.2032, 0.4854, 0.1582, 0.4717, 0.1167, 0.4496, 0.08029, 0.4197, 0.05045, 0.3833, 0.02827, 0.3418, 0.01461, 0.2968, 0.01, 0.25, 0.01461, 0.2032, 0.02827, 0.1582, 0.05045, 0.1167, 0.08029, 0.08029, 0.1167, 0.05045, 0.1582, 0.02827, 0.2032, 0.01461, 0.25, 0.01, 0.2968, 0.01461, 0.3418, 0.02827, 0.3833, 0.05045, 0.4197, 0.08029, 0.4496, 0.1167, 0.4717, 0.1582, 0.4854, 0.2032, 0.49, 0.25, 0.4854, 0.2968, 0.4717, 0.3418, 0.4496, 0.3833, 0.4197, 0.4197, 0.3833, 0.4496, 0.3418, 0.4717, 0.0625, 0.5, 0.0625, 1.0, 0.03125, 1.0, 0.03125, 0.5, 0.03125, 0.5, 0.03125, 1.0, 0.0, 1.0, 0.0, 0.5, 0.75, 0.49, 0.7968, 0.4854, 0.8418, 0.4717, 0.8833, 0.4496, 0.9197, 0.4197, 0.9496, 0.3833, 0.9717, 0.3418, 0.9854, 0.2968, 0.99, 0.25, 0.9854, 0.2032, 0.9717, 0.1582, 0.9496, 0.1167, 0.9197, 0.08029, 0.8833, 0.05045, 0.8418, 0.02827, 0.7968, 0.01461, 0.75, 0.01, 0.7032, 0.01461, 0.6582, 0.02827, 0.6167, 0.05045, 0.5803, 0.08029, 0.5504, 0.1167, 0.5283, 0.1582, 0.5146, 0.2032, 0.51, 0.25, 0.5146, 0.2968, 0.5283, 0.3418, 0.5504, 0.3833, 0.5803, 0.4197, 0.6167, 0.4496, 0.6582, 0.4717, 0.7032, 0.4854])
me_cylinder_001.materials.append(mat_nose)
me_cylinder_001.use_remesh_fix_poles = True
me_cylinder_001.use_remesh_preserve_attributes = False
me_cylinder_001.use_mirror_vertex_groups = False
me_cylinder_001.update()
me_cube_001 = bpy.data.meshes.new('Cube.001')
me_cube_001.from_pydata([(-0.1915, -0.1903, -0.00625), (-0.1915, -0.1903, 0.00625), (-0.1915, 0.1903, -0.00625), (-0.1915, 0.1903, 0.00625), (0.2066, -0.1556, -0.00625), (0.2066, -0.1556, 0.00625), (0.2066, 0.1556, -0.00625), (0.2066, 0.1556, 0.00625), (0.1135, 0.1903, -0.00625), (0.1135, 0.1903, 0.00625), (0.1135, -0.1903, -0.00625), (0.1135, -0.1903, 0.00625), (-0.1915, 0.06357, -0.025), (-0.1915, -0.06357, -0.025), (-0.1915, -0.06357, 0.025), (-0.1915, 0.06357, 0.025), (0.2066, -0.1383, -0.00625), (0.2066, 0.1383, -0.025), (0.2066, 0.1383, 0.00625), (0.2066, -0.1383, 0.025), (0.1135, 0.1243, 0.025), (0.1135, -0.1243, 0.025), (0.1135, 0.1243, -0.025), (0.1135, -0.1243, -0.025)], [], [(12, 15, 3, 2), (8, 9, 7, 6), (16, 19, 5, 4), (10, 11, 1, 0), (23, 16, 4, 10), (21, 14, 1, 11), (19, 21, 11, 5), (13, 23, 10, 0), (4, 5, 11, 10), (2, 3, 9, 8), (2, 8, 22, 12), (12, 22, 23, 13), (7, 9, 20, 18), (18, 20, 21, 19), (9, 3, 15, 20), (20, 15, 14, 21), (8, 6, 17, 22), (22, 17, 16, 23), (6, 7, 18, 17), (17, 18, 19, 16), (0, 1, 14, 13), (13, 14, 15, 12)])
me_cube_001.polygons.foreach_set('use_smooth', [True] * 22)
_uv = me_cube_001.uv_layers.new(name='UVMap')
_uv.uv.foreach_set('vector', [0.375, 0.1667, 0.625, 0.1667, 0.625, 0.25, 0.375, 0.25, 0.375, 0.4491, 0.625, 0.4491, 0.625, 0.5, 0.375, 0.5, 0.375, 0.6667, 0.625, 0.6667, 0.625, 0.75, 0.375, 0.75, 0.375, 0.8009, 0.625, 0.8009, 0.625, 1.0, 0.375, 1.0, 0.3241, 0.6667, 0.375, 0.6667, 0.375, 0.75, 0.3241, 0.75, 0.6759, 0.6667, 0.875, 0.6667, 0.875, 0.75, 0.6759, 0.75, 0.625, 0.6667, 0.6759, 0.6667, 0.6759, 0.75, 0.625, 0.75, 0.125, 0.6667, 0.3241, 0.6667, 0.3241, 0.75, 0.125, 0.75, 0.375, 0.75, 0.625, 0.75, 0.625, 0.8009, 0.375, 0.8009, 0.375, 0.25, 0.625, 0.25, 0.625, 0.4491, 0.375, 0.4491, 0.125, 0.5, 0.3241, 0.5, 0.3241, 0.5833, 0.125, 0.5833, 0.125, 0.5833, 0.3241, 0.5833, 0.3241, 0.6667, 0.125, 0.6667, 0.625, 0.5, 0.6759, 0.5, 0.6759, 0.5833, 0.625, 0.5833, 0.625, 0.5833, 0.6759, 0.5833, 0.6759, 0.6667, 0.625, 0.6667, 0.6759, 0.5, 0.875, 0.5, 0.875, 0.5833, 0.6759, 0.5833, 0.6759, 0.5833, 0.875, 0.5833, 0.875, 0.6667, 0.6759, 0.6667, 0.3241, 0.5, 0.375, 0.5, 0.375, 0.5833, 0.3241, 0.5833, 0.3241, 0.5833, 0.375, 0.5833, 0.375, 0.6667, 0.3241, 0.6667, 0.375, 0.5, 0.625, 0.5, 0.625, 0.5833, 0.375, 0.5833, 0.375, 0.5833, 0.625, 0.5833, 0.625, 0.6667, 0.375, 0.6667, 0.375, 0.0, 0.625, 0.0, 0.625, 0.08333, 0.375, 0.08333, 0.375, 0.08333, 0.625, 0.08333, 0.625, 0.1667, 0.375, 0.1667])
me_cube_001.materials.append(mat_nose)
me_cube_001.use_remesh_fix_poles = True
me_cube_001.use_remesh_preserve_attributes = False
me_cube_001.use_mirror_vertex_groups = False
me_cube_001.update()
me_cylinder_002 = bpy.data.meshes.new('Cylinder.002')
me_cylinder_002.from_pydata([(-9.835e-10, 0.15, -0.0225), (9.835e-10, 0.15, 0.0225), (0.02926, 0.1471, -0.0225), (0.02926, 0.1471, 0.0225), (0.0574, 0.1386, -0.0225), (0.0574, 0.1386, 0.0225), (0.08334, 0.1247, -0.0225), (0.08334, 0.1247, 0.0225), (0.1061, 0.1061, -0.0225), (0.1061, 0.1061, 0.0225), (0.1247, 0.08334, -0.0225), (0.1247, 0.08334, 0.0225), (0.1386, 0.0574, -0.0225), (0.1386, 0.0574, 0.0225), (0.1471, 0.02926, -0.0225), (0.1471, 0.02926, 0.0225), (0.15, 1.132e-08, -0.0225), (0.15, 1.132e-08, 0.0225), (0.1471, -0.02926, -0.0225), (0.1471, -0.02926, 0.0225), (0.1386, -0.0574, -0.0225), (0.1386, -0.0574, 0.0225), (0.1247, -0.08334, -0.0225), (0.1247, -0.08334, 0.0225), (0.1061, -0.1061, -0.0225), (0.1061, -0.1061, 0.0225), (0.08334, -0.1247, -0.0225), (0.08334, -0.1247, 0.0225), (0.0574, -0.1386, -0.0225), (0.0574, -0.1386, 0.0225), (0.02926, -0.1471, -0.0225), (0.02926, -0.1471, 0.0225), (-4.986e-08, -0.15, -0.0225), (-4.789e-08, -0.15, 0.0225), (-0.02926, -0.1471, -0.0225), (-0.02926, -0.1471, 0.0225), (-0.0574, -0.1386, -0.0225), (-0.0574, -0.1386, 0.0225), (-0.08334, -0.1247, -0.0225), (-0.08334, -0.1247, 0.0225), (-0.1061, -0.1061, -0.0225), (-0.1061, -0.1061, 0.0225), (-0.1247, -0.08334, -0.0225), (-0.1247, -0.08334, 0.0225), (-0.1386, -0.0574, -0.0225), (-0.1386, -0.0574, 0.0225), (-0.1471, -0.02926, -0.0225), (-0.1471, -0.02926, 0.0225), (-0.15, 1.448e-07, -0.0225), (-0.15, 1.448e-07, 0.0225), (-0.1471, 0.02926, -0.0225), (-0.1471, 0.02926, 0.0225), (-0.1386, 0.0574, -0.0225), (-0.1386, 0.0574, 0.0225), (-0.1247, 0.08334, -0.0225), (-0.1247, 0.08334, 0.0225), (-0.1061, 0.1061, -0.0225), (-0.1061, 0.1061, 0.0225), (-0.08334, 0.1247, -0.0225), (-0.08334, 0.1247, 0.0225), (-0.0574, 0.1386, -0.0225), (-0.0574, 0.1386, 0.0225), (-0.02926, 0.1471, -0.0225), (-0.02926, 0.1471, 0.0225), (-6.536e-09, 0.18, -0.0075), (-5.618e-09, 0.18, 0.0075), (0.03512, 0.1765, 0.0075), (0.03512, 0.1765, -0.0075), (0.06888, 0.1663, 0.0075), (0.06888, 0.1663, -0.0075), (0.1, 0.1497, 0.0075), (0.1, 0.1497, -0.0075), (0.1273, 0.1273, 0.0075), (0.1273, 0.1273, -0.0075), (0.1497, 0.1, 0.0075), (0.1497, 0.1, -0.0075), (0.1663, 0.06888, 0.0075), (0.1663, 0.06888, -0.0075), (0.1765, 0.03512, 0.0075), (0.1765, 0.03512, -0.0075), (0.18, 3.438e-09, 0.0075), (0.18, 3.438e-09, -0.0075), (0.1765, -0.03512, 0.0075), (0.1765, -0.03512, -0.0075), (0.1663, -0.06888, 0.0075), (0.1663, -0.06888, -0.0075), (0.1497, -0.1, 0.0075), (0.1497, -0.1, -0.0075), (0.1273, -0.1273, 0.0075), (0.1273, -0.1273, -0.0075), (0.1, -0.1497, 0.0075), (0.1, -0.1497, -0.0075), (0.06888, -0.1663, 0.0075), (0.06888, -0.1663, -0.0075), (0.03512, -0.1765, 0.0075), (0.03512, -0.1765, -0.0075), (-6.427e-08, -0.18, 0.0075), (-6.519e-08, -0.18, -0.0075), (-0.03512, -0.1765, 0.0075), (-0.03512, -0.1765, -0.0075), (-0.06888, -0.1663, 0.0075), (-0.06888, -0.1663, -0.0075), (-0.1, -0.1497, 0.0075), (-0.1, -0.1497, -0.0075), (-0.1273, -0.1273, 0.0075), (-0.1273, -0.1273, -0.0075), (-0.1497, -0.1, 0.0075), (-0.1497, -0.1, -0.0075), (-0.1663, -0.06888, 0.0075), (-0.1663, -0.06888, -0.0075), (-0.1765, -0.03512, 0.0075), (-0.1765, -0.03512, -0.0075), (-0.18, 1.637e-07, 0.0075), (-0.18, 1.637e-07, -0.0075), (-0.1765, 0.03512, 0.0075), (-0.1765, 0.03512, -0.0075), (-0.1663, 0.06888, 0.0075), (-0.1663, 0.06888, -0.0075), (-0.1497, 0.1, 0.0075), (-0.1497, 0.1, -0.0075), (-0.1273, 0.1273, 0.0075), (-0.1273, 0.1273, -0.0075), (-0.1, 0.1497, 0.0075), (-0.1, 0.1497, -0.0075), (-0.06888, 0.1663, 0.0075), (-0.06888, 0.1663, -0.0075), (-0.03512, 0.1765, 0.0075), (-0.03512, 0.1765, -0.0075)], [], [(65, 1, 3, 66), (66, 3, 5, 68), (68, 5, 7, 70), (70, 7, 9, 72), (72, 9, 11, 74), (74, 11, 13, 76), (76, 13, 15, 78), (78, 15, 17, 80), (80, 17, 19, 82), (82, 19, 21, 84), (84, 21, 23, 86), (86, 23, 25, 88), (88, 25, 27, 90), (90, 27, 29, 92), (92, 29, 31, 94), (94, 31, 33, 96), (96, 33, 35, 98), (98, 35, 37, 100), (100, 37, 39, 102), (102, 39, 41, 104), (104, 41, 43, 106), (106, 43, 45, 108), (108, 45, 47, 110), (110, 47, 49, 112), (112, 49, 51, 114), (114, 51, 53, 116), (116, 53, 55, 118), (118, 55, 57, 120), (120, 57, 59, 122), (122, 59, 61, 124), (3, 1, 63, 61, 59, 57, 55, 53, 51, 49, 47, 45, 43, 41, 39, 37, 35, 33, 31, 29, 27, 25, 23, 21, 19, 17, 15, 13, 11, 9, 7, 5), (124, 61, 63, 126), (126, 63, 1, 65), (0, 2, 4, 6, 8, 10, 12, 14, 16, 18, 20, 22, 24, 26, 28, 30, 32, 34, 36, 38, 40, 42, 44, 46, 48, 50, 52, 54, 56, 58, 60, 62), (62, 127, 64, 0), (127, 126, 65, 64), (60, 125, 127, 62), (125, 124, 126, 127), (58, 123, 125, 60), (123, 122, 124, 125), (56, 121, 123, 58), (121, 120, 122, 123), (54, 119, 121, 56), (119, 118, 120, 121), (52, 117, 119, 54), (117, 116, 118, 119), (50, 115, 117, 52), (115, 114, 116, 117), (48, 113, 115, 50), (113, 112, 114, 115), (46, 111, 113, 48), (111, 110, 112, 113), (44, 109, 111, 46), (109, 108, 110, 111), (42, 107, 109, 44), (107, 106, 108, 109), (40, 105, 107, 42), (105, 104, 106, 107), (38, 103, 105, 40), (103, 102, 104, 105), (36, 101, 103, 38), (101, 100, 102, 103), (34, 99, 101, 36), (99, 98, 100, 101), (32, 97, 99, 34), (97, 96, 98, 99), (30, 95, 97, 32), (95, 94, 96, 97), (28, 93, 95, 30), (93, 92, 94, 95), (26, 91, 93, 28), (91, 90, 92, 93), (24, 89, 91, 26), (89, 88, 90, 91), (22, 87, 89, 24), (87, 86, 88, 89), (20, 85, 87, 22), (85, 84, 86, 87), (18, 83, 85, 20), (83, 82, 84, 85), (16, 81, 83, 18), (81, 80, 82, 83), (14, 79, 81, 16), (79, 78, 80, 81), (12, 77, 79, 14), (77, 76, 78, 79), (10, 75, 77, 12), (75, 74, 76, 77), (8, 73, 75, 10), (73, 72, 74, 75), (6, 71, 73, 8), (71, 70, 72, 73), (4, 69, 71, 6), (69, 68, 70, 71), (2, 67, 69, 4), (67, 66, 68, 69), (0, 64, 67, 2), (64, 65, 66, 67)])
me_cylinder_002.polygons.foreach_set('use_smooth', [True] * 98)
_uv = me_cylinder_002.uv_layers.new(name='UVMap')
_uv.uv.foreach_set('vector', [1.0, 0.8333, 1.0, 1.0, 0.9688, 1.0, 0.9688, 0.8333, 0.9688, 0.8333, 0.9688, 1.0, 0.9375, 1.0, 0.9375, 0.8333, 0.9375, 0.8333, 0.9375, 1.0, 0.9062, 1.0, 0.9062, 0.8333, 0.9062, 0.8333, 0.9062, 1.0, 0.875, 1.0, 0.875, 0.8333, 0.875, 0.8333, 0.875, 1.0, 0.8438, 1.0, 0.8437, 0.8333, 0.8437, 0.8333, 0.8438, 1.0, 0.8125, 1.0, 0.8125, 0.8333, 0.8125, 0.8333, 0.8125, 1.0, 0.7812, 1.0, 0.7812, 0.8333, 0.7812, 0.8333, 0.7812, 1.0, 0.75, 1.0, 0.75, 0.8333, 0.75, 0.8333, 0.75, 1.0, 0.7188, 1.0, 0.7188, 0.8333, 0.7188, 0.8333, 0.7188, 1.0, 0.6875, 1.0, 0.6875, 0.8333, 0.6875, 0.8333, 0.6875, 1.0, 0.6562, 1.0, 0.6562, 0.8333, 0.6562, 0.8333, 0.6562, 1.0, 0.625, 1.0, 0.625, 0.8333, 0.625, 0.8333, 0.625, 1.0, 0.5938, 1.0, 0.5938, 0.8333, 0.5938, 0.8333, 0.5938, 1.0, 0.5625, 1.0, 0.5625, 0.8333, 0.5625, 0.8333, 0.5625, 1.0, 0.5312, 1.0, 0.5312, 0.8333, 0.5312, 0.8333, 0.5312, 1.0, 0.5, 1.0, 0.5, 0.8333, 0.5, 0.8333, 0.5, 1.0, 0.4688, 1.0, 0.4687, 0.8333, 0.4687, 0.8333, 0.4688, 1.0, 0.4375, 1.0, 0.4375, 0.8333, 0.4375, 0.8333, 0.4375, 1.0, 0.4062, 1.0, 0.4062, 0.8333, 0.4062, 0.8333, 0.4062, 1.0, 0.375, 1.0, 0.375, 0.8333, 0.375, 0.8333, 0.375, 1.0, 0.3438, 1.0, 0.3438, 0.8333, 0.3438, 0.8333, 0.3438, 1.0, 0.3125, 1.0, 0.3125, 0.8333, 0.3125, 0.8333, 0.3125, 1.0, 0.2812, 1.0, 0.2812, 0.8333, 0.2812, 0.8333, 0.2812, 1.0, 0.25, 1.0, 0.25, 0.8333, 0.25, 0.8333, 0.25, 1.0, 0.2188, 1.0, 0.2188, 0.8333, 0.2188, 0.8333, 0.2188, 1.0, 0.1875, 1.0, 0.1875, 0.8333, 0.1875, 0.8333, 0.1875, 1.0, 0.1562, 1.0, 0.1562, 0.8333, 0.1562, 0.8333, 0.1562, 1.0, 0.125, 1.0, 0.125, 0.8333, 0.125, 0.8333, 0.125, 1.0, 0.09375, 1.0, 0.09375, 0.8333, 0.09375, 0.8333, 0.09375, 1.0, 0.0625, 1.0, 0.0625, 0.8333, 0.2968, 0.4854, 0.25, 0.49, 0.2032, 0.4854, 0.1582, 0.4717, 0.1167, 0.4496, 0.08029, 0.4197, 0.05045, 0.3833, 0.02827, 0.3418, 0.01461, 0.2968, 0.01, 0.25, 0.01461, 0.2032, 0.02827, 0.1582, 0.05045, 0.1167, 0.08029, 0.08029, 0.1167, 0.05045, 0.1582, 0.02827, 0.2032, 0.01461, 0.25, 0.01, 0.2968, 0.01461, 0.3418, 0.02827, 0.3833, 0.05045, 0.4197, 0.08029, 0.4496, 0.1167, 0.4717, 0.1582, 0.4854, 0.2032, 0.49, 0.25, 0.4854, 0.2968, 0.4717, 0.3418, 0.4496, 0.3833, 0.4197, 0.4197, 0.3833, 0.4496, 0.3418, 0.4717, 0.0625, 0.8333, 0.0625, 1.0, 0.03125, 1.0, 0.03125, 0.8333, 0.03125, 0.8333, 0.03125, 1.0, 0.0, 1.0, 0.0, 0.8333, 0.75, 0.49, 0.7968, 0.4854, 0.8418, 0.4717, 0.8833, 0.4496, 0.9197, 0.4197, 0.9496, 0.3833, 0.9717, 0.3418, 0.9854, 0.2968, 0.99, 0.25, 0.9854, 0.2032, 0.9717, 0.1582, 0.9496, 0.1167, 0.9197, 0.08029, 0.8833, 0.05045, 0.8418, 0.02827, 0.7968, 0.01461, 0.75, 0.01, 0.7032, 0.01461, 0.6582, 0.02827, 0.6167, 0.05045, 0.5803, 0.08029, 0.5504, 0.1167, 0.5283, 0.1582, 0.5146, 0.2032, 0.51, 0.25, 0.5146, 0.2968, 0.5283, 0.3418, 0.5504, 0.3833, 0.5803, 0.4197, 0.6167, 0.4496, 0.6582, 0.4717, 0.7032, 0.4854, 0.03125, 0.5, 0.03125, 0.6667, 0.0, 0.6667, 0.0, 0.5, 0.03125, 0.6667, 0.03125, 0.8333, 0.0, 0.8333, 0.0, 0.6667, 0.0625, 0.5, 0.0625, 0.6667, 0.03125, 0.6667, 0.03125, 0.5, 0.0625, 0.6667, 0.0625, 0.8333, 0.03125, 0.8333, 0.03125, 0.6667, 0.09375, 0.5, 0.09375, 0.6667, 0.0625, 0.6667, 0.0625, 0.5, 0.09375, 0.6667, 0.09375, 0.8333, 0.0625, 0.8333, 0.0625, 0.6667, 0.125, 0.5, 0.125, 0.6667, 0.09375, 0.6667, 0.09375, 0.5, 0.125, 0.6667, 0.125, 0.8333, 0.09375, 0.8333, 0.09375, 0.6667, 0.1562, 0.5, 0.1562, 0.6667, 0.125, 0.6667, 0.125, 0.5, 0.1562, 0.6667, 0.1562, 0.8333, 0.125, 0.8333, 0.125, 0.6667, 0.1875, 0.5, 0.1875, 0.6667, 0.1562, 0.6667, 0.1562, 0.5, 0.1875, 0.6667, 0.1875, 0.8333, 0.1562, 0.8333, 0.1562, 0.6667, 0.2188, 0.5, 0.2188, 0.6667, 0.1875, 0.6667, 0.1875, 0.5, 0.2188, 0.6667, 0.2188, 0.8333, 0.1875, 0.8333, 0.1875, 0.6667, 0.25, 0.5, 0.25, 0.6667, 0.2188, 0.6667, 0.2188, 0.5, 0.25, 0.6667, 0.25, 0.8333, 0.2188, 0.8333, 0.2188, 0.6667, 0.2812, 0.5, 0.2812, 0.6667, 0.25, 0.6667, 0.25, 0.5, 0.2812, 0.6667, 0.2812, 0.8333, 0.25, 0.8333, 0.25, 0.6667, 0.3125, 0.5, 0.3125, 0.6667, 0.2812, 0.6667, 0.2812, 0.5, 0.3125, 0.6667, 0.3125, 0.8333, 0.2812, 0.8333, 0.2812, 0.6667, 0.3438, 0.5, 0.3438, 0.6667, 0.3125, 0.6667, 0.3125, 0.5, 0.3438, 0.6667, 0.3438, 0.8333, 0.3125, 0.8333, 0.3125, 0.6667, 0.375, 0.5, 0.375, 0.6667, 0.3438, 0.6667, 0.3438, 0.5, 0.375, 0.6667, 0.375, 0.8333, 0.3438, 0.8333, 0.3438, 0.6667, 0.4062, 0.5, 0.4062, 0.6667, 0.375, 0.6667, 0.375, 0.5, 0.4062, 0.6667, 0.4062, 0.8333, 0.375, 0.8333, 0.375, 0.6667, 0.4375, 0.5, 0.4375, 0.6667, 0.4062, 0.6667, 0.4062, 0.5, 0.4375, 0.6667, 0.4375, 0.8333, 0.4062, 0.8333, 0.4062, 0.6667, 0.4688, 0.5, 0.4688, 0.6667, 0.4375, 0.6667, 0.4375, 0.5, 0.4688, 0.6667, 0.4687, 0.8333, 0.4375, 0.8333, 0.4375, 0.6667, 0.5, 0.5, 0.5, 0.6667, 0.4688, 0.6667, 0.4688, 0.5, 0.5, 0.6667, 0.5, 0.8333, 0.4687, 0.8333, 0.4688, 0.6667, 0.5312, 0.5, 0.5312, 0.6667, 0.5, 0.6667, 0.5, 0.5, 0.5312, 0.6667, 0.5312, 0.8333, 0.5, 0.8333, 0.5, 0.6667, 0.5625, 0.5, 0.5625, 0.6667, 0.5312, 0.6667, 0.5312, 0.5, 0.5625, 0.6667, 0.5625, 0.8333, 0.5312, 0.8333, 0.5312, 0.6667, 0.5938, 0.5, 0.5938, 0.6667, 0.5625, 0.6667, 0.5625, 0.5, 0.5938, 0.6667, 0.5938, 0.8333, 0.5625, 0.8333, 0.5625, 0.6667, 0.625, 0.5, 0.625, 0.6667, 0.5938, 0.6667, 0.5938, 0.5, 0.625, 0.6667, 0.625, 0.8333, 0.5938, 0.8333, 0.5938, 0.6667, 0.6562, 0.5, 0.6562, 0.6667, 0.625, 0.6667, 0.625, 0.5, 0.6562, 0.6667, 0.6562, 0.8333, 0.625, 0.8333, 0.625, 0.6667, 0.6875, 0.5, 0.6875, 0.6667, 0.6562, 0.6667, 0.6562, 0.5, 0.6875, 0.6667, 0.6875, 0.8333, 0.6562, 0.8333, 0.6562, 0.6667, 0.7188, 0.5, 0.7188, 0.6667, 0.6875, 0.6667, 0.6875, 0.5, 0.7188, 0.6667, 0.7188, 0.8333, 0.6875, 0.8333, 0.6875, 0.6667, 0.75, 0.5, 0.75, 0.6667, 0.7188, 0.6667, 0.7188, 0.5, 0.75, 0.6667, 0.75, 0.8333, 0.7188, 0.8333, 0.7188, 0.6667, 0.7812, 0.5, 0.7812, 0.6667, 0.75, 0.6667, 0.75, 0.5, 0.7812, 0.6667, 0.7812, 0.8333, 0.75, 0.8333, 0.75, 0.6667, 0.8125, 0.5, 0.8125, 0.6667, 0.7812, 0.6667, 0.7812, 0.5, 0.8125, 0.6667, 0.8125, 0.8333, 0.7812, 0.8333, 0.7812, 0.6667, 0.8438, 0.5, 0.8438, 0.6667, 0.8125, 0.6667, 0.8125, 0.5, 0.8438, 0.6667, 0.8437, 0.8333, 0.8125, 0.8333, 0.8125, 0.6667, 0.875, 0.5, 0.875, 0.6667, 0.8438, 0.6667, 0.8438, 0.5, 0.875, 0.6667, 0.875, 0.8333, 0.8437, 0.8333, 0.8438, 0.6667, 0.9062, 0.5, 0.9062, 0.6667, 0.875, 0.6667, 0.875, 0.5, 0.9062, 0.6667, 0.9062, 0.8333, 0.875, 0.8333, 0.875, 0.6667, 0.9375, 0.5, 0.9375, 0.6667, 0.9062, 0.6667, 0.9062, 0.5, 0.9375, 0.6667, 0.9375, 0.8333, 0.9062, 0.8333, 0.9062, 0.6667, 0.9688, 0.5, 0.9688, 0.6667, 0.9375, 0.6667, 0.9375, 0.5, 0.9688, 0.6667, 0.9688, 0.8333, 0.9375, 0.8333, 0.9375, 0.6667, 1.0, 0.5, 1.0, 0.6667, 0.9688, 0.6667, 0.9688, 0.5, 1.0, 0.6667, 1.0, 0.8333, 0.9688, 0.8333, 0.9688, 0.6667])
me_cylinder_002.materials.append(mat_metal)
me_cylinder_002.use_remesh_fix_poles = True
me_cylinder_002.use_remesh_preserve_attributes = False
me_cylinder_002.use_mirror_vertex_groups = False
me_cylinder_002.update()

# ---- objects
ob_light = bpy.data.objects.new('Light', light_light)
ob_camera = bpy.data.objects.new('Camera', cam_camera)
ob_empty = bpy.data.objects.new('Empty', None)
ob_cylinder = bpy.data.objects.new('Cylinder', me_cylinder)
ob_cylinder_001 = bpy.data.objects.new('Cylinder.001', me_cylinder_001)
ob_cube = bpy.data.objects.new('Cube', me_cube_001)
ob_cube_001 = bpy.data.objects.new('Cube.001', me_cube_001)
ob_cylinder_002 = bpy.data.objects.new('Cylinder.002', me_cylinder_002)
ob_lighting = bpy.data.objects.new('Lighting', None)

# ---- transforms, parenting, visibility, modifiers, constraints
ob_light.location = (4.076, 1.005, 5.904)
ob_light.rotation_euler = (0.6503, 0.05522, 1.866)
ob_light.lock_rotations_4d = False
ob_light.empty_display_type = 'ARROWS'
ob_light.color = (0.0, 0.0, 0.0, 0.0)
ob_light.lineart.crease_threshold = 0.0
ob_camera.location = (0.0, 0.0, 5.0)
ob_camera.lock_rotations_4d = False
ob_camera.empty_display_type = 'ARROWS'
ob_camera.color = (0.0, 0.0, 0.0, 0.0)
ob_camera.display_type = 'WIRE'
ob_camera.lineart.crease_threshold = 0.0
ob_empty.location = (0.02312, -0.03419, 0.0)
ob_empty.scale = (-0.6276, 0.572, 0.6276)
ob_empty.empty_display_type = 'IMAGE'
ob_empty.empty_display_size = 5.0
ob_empty.use_empty_image_alpha = True
ob_empty.color = (1.0, 1.0, 1.0, 0.5)
ob_empty.lineart.crease_threshold = 0.0
ob_cylinder.location = (0.0, 0.0, 0.0)
ob_cylinder.rotation_euler = (0.0, 1.571, 0.0)
ob_cylinder.lineart.crease_threshold = 0.0
_m = ob_cylinder.modifiers.new('Auto Smooth', 'NODES')
_m.node_group = ng_auto_smooth
_gi = [s.identifier for s in ng_auto_smooth.interface.items_tree if s.item_type == 'SOCKET' and s.in_out == 'INPUT']
_m[_gi[1]] = 0.6336  # Angle
ob_cylinder_001.location = (-1.139, 0.0, 0.0)
ob_cylinder_001.rotation_euler = (0.0, 1.571, 0.0)
ob_cylinder_001.lineart.crease_threshold = 0.0
_m = ob_cylinder_001.modifiers.new('Auto Smooth', 'NODES')
_m.node_group = ng_auto_smooth
_gi = [s.identifier for s in ng_auto_smooth.interface.items_tree if s.item_type == 'SOCKET' and s.in_out == 'INPUT']
_m[_gi[1]] = 0.5236  # Angle
ob_cube.location = (-1.033, 0.0, 0.0)
ob_cube.lineart.crease_threshold = 0.0
_m = ob_cube.modifiers.new('Auto Smooth', 'NODES')
_m.node_group = ng_auto_smooth
_gi = [s.identifier for s in ng_auto_smooth.interface.items_tree if s.item_type == 'SOCKET' and s.in_out == 'INPUT']
_m[_gi[1]] = 0.5236  # Angle
ob_cube_001.location = (-1.033, 0.0, 0.0)
ob_cube_001.rotation_euler = (1.571, -0.0, 0.0)
ob_cube_001.lineart.crease_threshold = 0.0
_m = ob_cube_001.modifiers.new('Auto Smooth', 'NODES')
_m.node_group = ng_auto_smooth
_gi = [s.identifier for s in ng_auto_smooth.interface.items_tree if s.item_type == 'SOCKET' and s.in_out == 'INPUT']
_m[_gi[1]] = 0.5236  # Angle
ob_cylinder_002.location = (-1.301, 0.0, 0.0)
ob_cylinder_002.rotation_euler = (0.0, 1.571, 0.0)
ob_cylinder_002.lineart.crease_threshold = 0.0
_m = ob_cylinder_002.modifiers.new('Auto Smooth', 'NODES')
_m.node_group = ng_auto_smooth
_gi = [s.identifier for s in ng_auto_smooth.interface.items_tree if s.item_type == 'SOCKET' and s.in_out == 'INPUT']
_m[_gi[1]] = 0.5236  # Angle
ob_lighting.location = (0.0, 0.0, 0.0)

# ---- collection membership
col_collection.objects.link(ob_light)
col_collection.objects.link(ob_camera)
col_collection.objects.link(ob_empty)
col_collection.objects.link(ob_cylinder)
col_collection.objects.link(ob_cylinder_001)
col_collection.objects.link(ob_cube)
col_collection.objects.link(ob_cube_001)
col_collection.objects.link(ob_cylinder_002)
col_collection.objects.link(ob_lighting)

# ---- scene / render settings (as saved in the file)
scene.camera = ob_camera
scene.frame_start = 1; scene.frame_end = 250; scene.frame_set(1)
scene.render.engine = 'CYCLES'
scene.render.resolution_x = 128
scene.render.resolution_y = 19
scene.render.film_transparent = True
scene.cycles.samples = 128
scene.cycles.sampling_pattern = 'TABULATED_SOBOL'
scene.cycles.use_adaptive_sampling = False
scene.cycles.use_light_tree = False
scene.view_settings.view_transform = 'Filmic'
bpy.context.view_layer.update()
